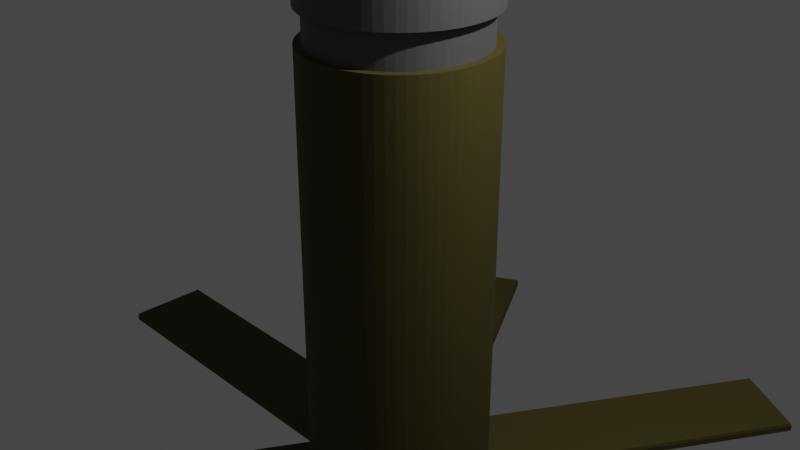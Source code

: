 # Source: POM3.blend  (saved by Blender 3.4.6; exported with 4.5.12 LTS)
import bpy
from mathutils import Matrix  # noqa: F401  (used for matrix-valued properties, if any)

bpy.ops.wm.read_factory_settings(use_empty=True)
scene = bpy.context.scene
scene.name = 'Scene'

# ---- collections
col_collection = bpy.data.collections.new('Collection'); scene.collection.children.link(col_collection)

# ---- materials (node trees are filled in below, after node groups)
mat_material_001 = bpy.data.materials.new('Material.001')
mat_material_001.use_transparent_shadow = False
mat_material_002 = bpy.data.materials.new('Material.002')
mat_material_002.use_transparent_shadow = False

# ---- material node trees
mat_material_001.use_nodes = True; mat_material_001.node_tree.nodes.clear()
_N = mat_material_001.node_tree.nodes; _L = mat_material_001.node_tree.links
n0 = _N.new('ShaderNodeBsdfPrincipled'); n0.name = 'Principled BSDF'; n0.location = (10, 300)
n0.distribution = 'GGX'
n0.subsurface_method = 'RANDOM_WALK_SKIN'
n0.inputs[0].default_value = (0.06681, 0.0534, 0.006116, 1.0)
n0.inputs[2].default_value = 0.7937
n0.inputs[3].default_value = 1.45
n0.inputs[27].default_value = (0.0, 0.0, 0.0, 1.0)
n0.inputs[28].default_value = 1.0
n1 = _N.new('ShaderNodeOutputMaterial'); n1.name = 'Material Output'; n1.location = (300, 300)
_L.new(n0.outputs[0], n1.inputs[0])
n1.is_active_output = True
mat_material_002.use_nodes = True; mat_material_002.node_tree.nodes.clear()
_N = mat_material_002.node_tree.nodes; _L = mat_material_002.node_tree.links
n0 = _N.new('ShaderNodeBsdfPrincipled'); n0.name = 'Principled BSDF'; n0.location = (10, 300)
n0.distribution = 'GGX'
n0.subsurface_method = 'RANDOM_WALK_SKIN'
n0.inputs[0].default_value = (0.1523, 0.1523, 0.1523, 1.0)
n0.inputs[1].default_value = 0.6746
n0.inputs[2].default_value = 0.7619
n0.inputs[3].default_value = 1.45
n0.inputs[13].default_value = 0.7778
n0.inputs[27].default_value = (0.0, 0.0, 0.0, 1.0)
n0.inputs[28].default_value = 1.0
n1 = _N.new('ShaderNodeOutputMaterial'); n1.name = 'Material Output'; n1.location = (300, 300)
_L.new(n0.outputs[0], n1.inputs[0])
n1.is_active_output = True

# ---- world
world_world = bpy.data.worlds.new('World'); scene.world = world_world
world_world.use_nodes = True; world_world.node_tree.nodes.clear()
_N = world_world.node_tree.nodes; _L = world_world.node_tree.links
n0 = _N.new('ShaderNodeOutputWorld'); n0.name = 'World Output'; n0.location = (300, 300)
n1 = _N.new('ShaderNodeBackground'); n1.name = 'Background'; n1.location = (10, 300)
n1.inputs[0].default_value = (0.05088, 0.05088, 0.05088, 1.0)
_L.new(n1.outputs[0], n0.inputs[0])
n0.is_active_output = True
world_world.color = (0.05088, 0.05088, 0.05088)
world_world.use_sun_shadow = False
world_world.sun_shadow_jitter_overblur = 0.0

# ---- cameras
cam_camera = bpy.data.cameras.new('Camera')
cam_camera.clip_end = 100.0
cam_camera.ortho_scale = 7.314

# ---- lights
light_light = bpy.data.lights.new('Light', 'POINT')
light_light.transmission_factor = 0.0
light_light.energy = 1000.0
light_light.shadow_soft_size = 0.1
light_light.shadow_maximum_resolution = 0.006
light_light.use_absolute_resolution = True

# ---- meshes
me_cylinder = bpy.data.meshes.new('Cylinder')
me_cylinder.from_pydata([(0.0, 1.0, -1.0), (0.0, 1.0, 1.0), (0.09802, 0.9952, -1.0), (0.09802, 0.9952, 1.0), (0.1951, 0.9808, -1.0), (0.1951, 0.9808, 1.0), (0.2903, 0.9569, -1.0), (0.2903, 0.9569, 1.0), (0.3827, 0.9239, -1.0), (0.3827, 0.9239, 1.0), (0.4714, 0.8819, -1.0), (0.4714, 0.8819, 1.0), (0.5556, 0.8315, -1.0), (0.5556, 0.8315, 1.0), (0.6344, 0.773, -1.0), (0.6344, 0.773, 1.0), (0.7071, 0.7071, -1.0), (0.7071, 0.7071, 1.0), (0.773, 0.6344, -1.0), (0.773, 0.6344, 1.0), (0.8315, 0.5556, -1.0), (0.8315, 0.5556, 1.0), (0.8819, 0.4714, -1.0), (0.8819, 0.4714, 1.0), (0.9239, 0.3827, -1.0), (0.9239, 0.3827, 1.0), (0.9569, 0.2903, -1.0), (0.9569, 0.2903, 1.0), (0.9808, 0.1951, -1.0), (0.9808, 0.1951, 1.0), (0.9952, 0.09802, -1.0), (0.9952, 0.09802, 1.0), (1.0, 0.0, -1.0), (1.0, 0.0, 1.0), (0.9952, -0.09802, -1.0), (0.9952, -0.09802, 1.0), (0.9808, -0.1951, -1.0), (0.9808, -0.1951, 1.0), (0.9569, -0.2903, -1.0), (0.9569, -0.2903, 1.0), (0.9239, -0.3827, -1.0), (0.9239, -0.3827, 1.0), (0.8819, -0.4714, -1.0), (0.8819, -0.4714, 1.0), (0.8315, -0.5556, -1.0), (0.8315, -0.5556, 1.0), (0.773, -0.6344, -1.0), (0.773, -0.6344, 1.0), (0.7071, -0.7071, -1.0), (0.7071, -0.7071, 1.0), (0.6344, -0.773, -1.0), (0.6344, -0.773, 1.0), (0.5556, -0.8315, -1.0), (0.5556, -0.8315, 1.0), (0.4714, -0.8819, -1.0), (0.4714, -0.8819, 1.0), (0.3827, -0.9239, -1.0), (0.3827, -0.9239, 1.0), (0.2903, -0.9569, -1.0), (0.2903, -0.9569, 1.0), (0.1951, -0.9808, -1.0), (0.1951, -0.9808, 1.0), (0.09802, -0.9952, -1.0), (0.09802, -0.9952, 1.0), (0.0, -1.0, -1.0), (0.0, -1.0, 1.0), (-0.09802, -0.9952, -1.0), (-0.09802, -0.9952, 1.0), (-0.1951, -0.9808, -1.0), (-0.1951, -0.9808, 1.0), (-0.2903, -0.9569, -1.0), (-0.2903, -0.9569, 1.0), (-0.3827, -0.9239, -1.0), (-0.3827, -0.9239, 1.0), (-0.4714, -0.8819, -1.0), (-0.4714, -0.8819, 1.0), (-0.5556, -0.8315, -1.0), (-0.5556, -0.8315, 1.0), (-0.6344, -0.773, -1.0), (-0.6344, -0.773, 1.0), (-0.7071, -0.7071, -1.0), (-0.7071, -0.7071, 1.0), (-0.773, -0.6344, -1.0), (-0.773, -0.6344, 1.0), (-0.8315, -0.5556, -1.0), (-0.8315, -0.5556, 1.0), (-0.8819, -0.4714, -1.0), (-0.8819, -0.4714, 1.0), (-0.9239, -0.3827, -1.0), (-0.9239, -0.3827, 1.0), (-0.9569, -0.2903, -1.0), (-0.9569, -0.2903, 1.0), (-0.9808, -0.1951, -1.0), (-0.9808, -0.1951, 1.0), (-0.9952, -0.09802, -1.0), (-0.9952, -0.09802, 1.0), (-1.0, 0.0, -1.0), (-1.0, 0.0, 1.0), (-0.9952, 0.09802, -1.0), (-0.9952, 0.09802, 1.0), (-0.9808, 0.1951, -1.0), (-0.9808, 0.1951, 1.0), (-0.9569, 0.2903, -1.0), (-0.9569, 0.2903, 1.0), (-0.9239, 0.3827, -1.0), (-0.9239, 0.3827, 1.0), (-0.8819, 0.4714, -1.0), (-0.8819, 0.4714, 1.0), (-0.8315, 0.5556, -1.0), (-0.8315, 0.5556, 1.0), (-0.773, 0.6344, -1.0), (-0.773, 0.6344, 1.0), (-0.7071, 0.7071, -1.0), (-0.7071, 0.7071, 1.0), (-0.6344, 0.773, -1.0), (-0.6344, 0.773, 1.0), (-0.5556, 0.8315, -1.0), (-0.5556, 0.8315, 1.0), (-0.4714, 0.8819, -1.0), (-0.4714, 0.8819, 1.0), (-0.3827, 0.9239, -1.0), (-0.3827, 0.9239, 1.0), (-0.2903, 0.9569, -1.0), (-0.2903, 0.9569, 1.0), (-0.1951, 0.9808, -1.0), (-0.1951, 0.9808, 1.0), (-0.09802, 0.9952, -1.0), (-0.09802, 0.9952, 1.0), (0.0, 1.0, 0.0), (0.09802, 0.9952, 0.0), (0.1951, 0.9808, 0.0), (0.2903, 0.9569, 0.0), (0.3827, 0.9239, 0.0), (0.4714, 0.8819, 0.0), (0.5556, 0.8315, 0.0), (0.6344, 0.773, 0.0), (0.7071, 0.7071, 0.0), (0.773, 0.6344, 0.0), (0.8315, 0.5556, 0.0), (0.8819, 0.4714, 0.0), (0.9239, 0.3827, 0.0), (0.9569, 0.2903, 0.0), (0.9808, 0.1951, 0.0), (0.9952, 0.09802, 0.0), (1.0, 0.0, 0.0), (0.9952, -0.09802, 0.0), (0.9808, -0.1951, 0.0), (0.9569, -0.2903, 0.0), (0.9239, -0.3827, 0.0), (0.8819, -0.4714, 0.0), (0.8315, -0.5556, 0.0), (0.773, -0.6344, 0.0), (0.7071, -0.7071, 0.0), (0.6344, -0.773, 0.0), (0.5556, -0.8315, 0.0), (0.4714, -0.8819, 0.0), (0.3827, -0.9239, 0.0), (0.2903, -0.9569, 0.0), (0.1951, -0.9808, 0.0), (0.09802, -0.9952, 0.0), (0.0, -1.0, 0.0), (-0.09802, -0.9952, 0.0), (-0.1951, -0.9808, 0.0), (-0.2903, -0.9569, 0.0), (-0.3827, -0.9239, 0.0), (-0.4714, -0.8819, 0.0), (-0.5556, -0.8315, 0.0), (-0.6344, -0.773, 0.0), (-0.7071, -0.7071, 0.0), (-0.773, -0.6344, 0.0), (-0.8315, -0.5556, 0.0), (-0.8819, -0.4714, 0.0), (-0.9239, -0.3827, 0.0), (-0.9569, -0.2903, 0.0), (-0.9808, -0.1951, 0.0), (-0.9952, -0.09802, 0.0), (-1.0, 0.0, 0.0), (-0.9952, 0.09802, 0.0), (-0.9808, 0.1951, 0.0), (-0.9569, 0.2903, 0.0), (-0.9239, 0.3827, 0.0), (-0.8819, 0.4714, 0.0), (-0.8315, 0.5556, 0.0), (-0.773, 0.6344, 0.0), (-0.7071, 0.7071, 0.0), (-0.6344, 0.773, 0.0), (-0.5556, 0.8315, 0.0), (-0.4714, 0.8819, 0.0), (-0.3827, 0.9239, 0.0), (-0.2903, 0.9569, 0.0), (-0.1951, 0.9808, 0.0), (-0.09802, 0.9952, 0.0), (0.0, 1.0, 0.5), (0.09802, 0.9952, 0.5), (0.1951, 0.9808, 0.5), (0.2903, 0.9569, 0.5), (0.3827, 0.9239, 0.5), (0.4714, 0.8819, 0.5), (0.5556, 0.8315, 0.5), (0.6344, 0.773, 0.5), (0.7071, 0.7071, 0.5), (0.773, 0.6344, 0.5), (0.8315, 0.5556, 0.5), (0.8819, 0.4714, 0.5), (0.9239, 0.3827, 0.5), (0.9569, 0.2903, 0.5), (0.9808, 0.1951, 0.5), (0.9952, 0.09802, 0.5), (1.0, 0.0, 0.5), (0.9952, -0.09802, 0.5), (0.9808, -0.1951, 0.5), (0.9569, -0.2903, 0.5), (0.9239, -0.3827, 0.5), (0.8819, -0.4714, 0.5), (0.8315, -0.5556, 0.5), (0.773, -0.6344, 0.5), (0.7071, -0.7071, 0.5), (0.6344, -0.773, 0.5), (0.5556, -0.8315, 0.5), (0.4714, -0.8819, 0.5), (0.3827, -0.9239, 0.5), (0.2903, -0.9569, 0.5), (0.1951, -0.9808, 0.5), (0.09802, -0.9952, 0.5), (0.0, -1.0, 0.5), (-0.09802, -0.9952, 0.5), (-0.1951, -0.9808, 0.5), (-0.2903, -0.9569, 0.5), (-0.3827, -0.9239, 0.5), (-0.4714, -0.8819, 0.5), (-0.5556, -0.8315, 0.5), (-0.6344, -0.773, 0.5), (-0.7071, -0.7071, 0.5), (-0.773, -0.6344, 0.5), (-0.8315, -0.5556, 0.5), (-0.8819, -0.4714, 0.5), (-0.9239, -0.3827, 0.5), (-0.9569, -0.2903, 0.5), (-0.9808, -0.1951, 0.5), (-0.9952, -0.09802, 0.5), (-1.0, 0.0, 0.5), (-0.9952, 0.09802, 0.5), (-0.9808, 0.1951, 0.5), (-0.9569, 0.2903, 0.5), (-0.9239, 0.3827, 0.5), (-0.8819, 0.4714, 0.5), (-0.8315, 0.5556, 0.5), (-0.773, 0.6344, 0.5), (-0.7071, 0.7071, 0.5), (-0.6344, 0.773, 0.5), (-0.5556, 0.8315, 0.5), (-0.4714, 0.8819, 0.5), (-0.3827, 0.9239, 0.5), (-0.2903, 0.9569, 0.5), (-0.1951, 0.9808, 0.5), (-0.09802, 0.9952, 0.5), (0.0, 1.0, 0.75), (0.09802, 0.9952, 0.75), (0.1951, 0.9808, 0.75), (0.2903, 0.9569, 0.75), (0.3827, 0.9239, 0.75), (0.4714, 0.8819, 0.75), (0.5556, 0.8315, 0.75), (0.6344, 0.773, 0.75), (0.7071, 0.7071, 0.75), (0.773, 0.6344, 0.75), (0.8315, 0.5556, 0.75), (0.8819, 0.4714, 0.75), (0.9239, 0.3827, 0.75), (0.9569, 0.2903, 0.75), (0.9808, 0.1951, 0.75), (0.9952, 0.09802, 0.75), (1.0, 0.0, 0.75), (0.9952, -0.09802, 0.75), (0.9808, -0.1951, 0.75), (0.9569, -0.2903, 0.75), (0.9239, -0.3827, 0.75), (0.8819, -0.4714, 0.75), (0.8315, -0.5556, 0.75), (0.773, -0.6344, 0.75), (0.7071, -0.7071, 0.75), (0.6344, -0.773, 0.75), (0.5556, -0.8315, 0.75), (0.4714, -0.8819, 0.75), (0.3827, -0.9239, 0.75), (0.2903, -0.9569, 0.75), (0.1951, -0.9808, 0.75), (0.09802, -0.9952, 0.75), (0.0, -1.0, 0.75), (-0.09802, -0.9952, 0.75), (-0.1951, -0.9808, 0.75), (-0.2903, -0.9569, 0.75), (-0.3827, -0.9239, 0.75), (-0.4714, -0.8819, 0.75), (-0.5556, -0.8315, 0.75), (-0.6344, -0.773, 0.75), (-0.7071, -0.7071, 0.75), (-0.773, -0.6344, 0.75), (-0.8315, -0.5556, 0.75), (-0.8819, -0.4714, 0.75), (-0.9239, -0.3827, 0.75), (-0.9569, -0.2903, 0.75), (-0.9808, -0.1951, 0.75), (-0.9952, -0.09802, 0.75), (-1.0, 0.0, 0.75), (-0.9952, 0.09802, 0.75), (-0.9808, 0.1951, 0.75), (-0.9569, 0.2903, 0.75), (-0.9239, 0.3827, 0.75), (-0.8819, 0.4714, 0.75), (-0.8315, 0.5556, 0.75), (-0.773, 0.6344, 0.75), (-0.7071, 0.7071, 0.75), (-0.6344, 0.773, 0.75), (-0.5556, 0.8315, 0.75), (-0.4714, 0.8819, 0.75), (-0.3827, 0.9239, 0.75), (-0.2903, 0.9569, 0.75), (-0.1951, 0.9808, 0.75), (-0.09802, 0.9952, 0.75), (0.09802, 0.9952, 0.625), (0.1951, 0.9808, 0.625), (0.2903, 0.9569, 0.625), (0.3827, 0.9239, 0.625), (0.4714, 0.8819, 0.625), (0.5556, 0.8315, 0.625), (0.6344, 0.773, 0.625), (0.7071, 0.7071, 0.625), (0.773, 0.6344, 0.625), (0.8315, 0.5556, 0.625), (0.8819, 0.4714, 0.625), (0.9239, 0.3827, 0.625), (0.9569, 0.2903, 0.625), (0.9808, 0.1951, 0.625), (0.9952, 0.09802, 0.625), (1.0, 0.0, 0.625), (0.9952, -0.09802, 0.625), (0.9808, -0.1951, 0.625), (0.9569, -0.2903, 0.625), (0.9239, -0.3827, 0.625), (0.8819, -0.4714, 0.625), (0.8315, -0.5556, 0.625), (0.773, -0.6344, 0.625), (0.7071, -0.7071, 0.625), (0.6344, -0.773, 0.625), (0.5556, -0.8315, 0.625), (0.4714, -0.8819, 0.625), (0.3827, -0.9239, 0.625), (0.2903, -0.9569, 0.625), (0.1951, -0.9808, 0.625), (0.09802, -0.9952, 0.625), (0.0, -1.0, 0.625), (-0.09802, -0.9952, 0.625), (-0.1951, -0.9808, 0.625), (-0.2903, -0.9569, 0.625), (-0.3827, -0.9239, 0.625), (-0.4714, -0.8819, 0.625), (-0.5556, -0.8315, 0.625), (-0.6344, -0.773, 0.625), (-0.7071, -0.7071, 0.625), (-0.773, -0.6344, 0.625), (-0.8315, -0.5556, 0.625), (-0.8819, -0.4714, 0.625), (-0.9239, -0.3827, 0.625), (-0.9569, -0.2903, 0.625), (-0.9808, -0.1951, 0.625), (-0.9952, -0.09802, 0.625), (-1.0, 0.0, 0.625), (-0.9952, 0.09802, 0.625), (-0.9808, 0.1951, 0.625), (-0.9569, 0.2903, 0.625), (-0.9239, 0.3827, 0.625), (-0.8819, 0.4714, 0.625), (-0.8315, 0.5556, 0.625), (-0.773, 0.6344, 0.625), (-0.7071, 0.7071, 0.625), (-0.6344, 0.773, 0.625), (-0.5556, 0.8315, 0.625), (-0.4714, 0.8819, 0.625), (-0.3827, 0.9239, 0.625), (-0.2903, 0.9569, 0.625), (-0.1951, 0.9808, 0.625), (-0.09802, 0.9952, 0.625), (0.0, 1.0, 0.625), (-0.0006682, 0.9101, 0.625), (-0.0006682, 0.9101, 0.75), (-0.09039, 0.9057, 0.75), (-0.1793, 0.8925, 0.75), (-0.2664, 0.8707, 0.75), (-0.351, 0.8405, 0.75), (-0.4322, 0.802, 0.75), (-0.5092, 0.7559, 0.75), (-0.5814, 0.7023, 0.75), (-0.648, 0.642, 0.75), (-0.7083, 0.5755, 0.75), (-0.7618, 0.5033, 0.75), (-0.808, 0.4262, 0.75), (-0.8464, 0.345, 0.75), (-0.8767, 0.2605, 0.75), (-0.8985, 0.1733, 0.75), (-0.9117, 0.08445, 0.75), (-0.9161, -0.005276, 0.75), (-0.9117, -0.095, 0.75), (-0.8985, -0.1839, 0.75), (-0.8767, -0.271, 0.75), (-0.8464, -0.3556, 0.75), (-0.808, -0.4368, 0.75), (-0.7618, -0.5138, 0.75), (-0.7083, -0.586, 0.75), (-0.648, -0.6526, 0.75), (-0.5814, -0.7129, 0.75), (-0.5092, -0.7664, 0.75), (-0.4322, -0.8126, 0.75), (-0.351, -0.851, 0.75), (-0.2664, -0.8813, 0.75), (-0.1793, -0.9031, 0.75), (-0.09039, -0.9163, 0.75), (-0.0006682, -0.9207, 0.75), (0.08906, -0.9163, 0.75), (0.1779, -0.9031, 0.75), (0.2651, -0.8813, 0.75), (0.3496, -0.851, 0.75), (0.4309, -0.8126, 0.75), (0.5079, -0.7664, 0.75), (0.5801, -0.7129, 0.75), (0.6466, -0.6526, 0.75), (0.707, -0.586, 0.75), (0.7605, -0.5138, 0.75), (0.8066, -0.4368, 0.75), (0.8451, -0.3556, 0.75), (0.8753, -0.271, 0.75), (0.8971, -0.1839, 0.75), (0.9103, -0.095, 0.75), (0.9147, -0.005276, 0.75), (0.9103, 0.08445, 0.75), (0.8971, 0.1733, 0.75), (0.8753, 0.2605, 0.75), (0.8451, 0.345, 0.75), (0.8066, 0.4262, 0.75), (0.7605, 0.5033, 0.75), (0.707, 0.5755, 0.75), (0.6466, 0.642, 0.75), (0.5801, 0.7023, 0.75), (0.5079, 0.7559, 0.75), (0.4309, 0.802, 0.75), (0.3496, 0.8405, 0.75), (0.2651, 0.8707, 0.75), (0.1779, 0.8925, 0.75), (0.08906, 0.9057, 0.75), (0.08906, 0.9057, 0.625), (0.1779, 0.8925, 0.625), (0.2651, 0.8707, 0.625), (0.3496, 0.8405, 0.625), (0.4309, 0.802, 0.625), (0.5079, 0.7559, 0.625), (0.5801, 0.7023, 0.625), (0.6466, 0.642, 0.625), (0.707, 0.5755, 0.625), (0.7605, 0.5033, 0.625), (0.8066, 0.4262, 0.625), (0.8451, 0.345, 0.625), (0.8753, 0.2605, 0.625), (0.8971, 0.1733, 0.625), (0.9103, 0.08445, 0.625), (0.9147, -0.005276, 0.625), (0.9103, -0.095, 0.625), (0.8971, -0.1839, 0.625), (0.8753, -0.271, 0.625), (0.8451, -0.3556, 0.625), (0.8066, -0.4368, 0.625), (0.7605, -0.5138, 0.625), (0.707, -0.586, 0.625), (0.6466, -0.6526, 0.625), (0.5801, -0.7129, 0.625), (0.5079, -0.7664, 0.625), (0.4309, -0.8126, 0.625), (0.3496, -0.851, 0.625), (0.2651, -0.8813, 0.625), (0.1779, -0.9031, 0.625), (0.08906, -0.9163, 0.625), (-0.0006682, -0.9207, 0.625), (-0.09039, -0.9163, 0.625), (-0.1793, -0.9031, 0.625), (-0.2664, -0.8813, 0.625), (-0.351, -0.851, 0.625), (-0.4322, -0.8126, 0.625), (-0.5092, -0.7664, 0.625), (-0.5814, -0.7129, 0.625), (-0.648, -0.6526, 0.625), (-0.7083, -0.586, 0.625), (-0.7618, -0.5138, 0.625), (-0.808, -0.4368, 0.625), (-0.8464, -0.3556, 0.625), (-0.8767, -0.271, 0.625), (-0.8985, -0.1839, 0.625), (-0.9117, -0.095, 0.625), (-0.9161, -0.005276, 0.625), (-0.9117, 0.08445, 0.625), (-0.8985, 0.1733, 0.625), (-0.8767, 0.2605, 0.625), (-0.8464, 0.345, 0.625), (-0.808, 0.4262, 0.625), (-0.7618, 0.5033, 0.625), (-0.7083, 0.5755, 0.625), (-0.648, 0.642, 0.625), (-0.5814, 0.7023, 0.625), (-0.5092, 0.7559, 0.625), (-0.4322, 0.802, 0.625), (-0.351, 0.8405, 0.625), (-0.2664, 0.8707, 0.625), (-0.1793, 0.8925, 0.625), (-0.09039, 0.9057, 0.625), (0.0, 0.9917, -1.044), (-0.006249, 0.9964, -1.036), (0.006249, 0.9964, -1.036), (0.8588, 0.4958, -1.044), (0.8598, 0.5036, -1.036), (0.866, 0.4928, -1.036), (0.8588, -0.4958, -1.044), (0.866, -0.4928, -1.036), (0.8598, -0.5036, -1.036), (0.0, -0.9917, -1.044), (0.006249, -0.9964, -1.036), (-0.006249, -0.9964, -1.036), (-0.8588, -0.4958, -1.044), (-0.8598, -0.5036, -1.036), (-0.866, -0.4928, -1.036), (-0.8588, 0.4958, -1.044), (-0.866, 0.4928, -1.036), (-0.8598, 0.5036, -1.036), (1.897, 4.272, -1.036), (2.751, 3.779, -1.036), (-2.033, -4.507, -1.036), (-2.887, -4.015, -1.036), (4.962, 0.4928, -1.036), (4.962, -0.4928, -1.036), (2.836, -3.926, -1.036), (1.982, -4.419, -1.036), (-1.768, 4.047, -1.036), (-2.621, 3.555, -1.036), (-4.746, -0.4928, -1.036), (-4.746, 0.4928, -1.036), (-0.01628, 0.991, -1.004), (0.0, 0.9793, -0.996), (0.01628, 0.991, -1.004), (1.304e-08, 1.002, -1.011), (0.009379, 0.9858, -0.9956), (0.02092, 1.0, -1.003), (0.006249, 0.9964, -1.014), (-0.01479, 0.9905, -0.9942), (-0.009379, 0.9858, -0.9956), (0.01479, 0.9905, -0.9942), (-0.006249, 0.9964, -1.014), (-0.02092, 1.0, -1.003), (0.8501, 0.5096, -1.004), (0.8481, 0.4896, -0.996), (0.8664, 0.4814, -1.004), (0.8675, 0.5008, -1.011), (0.8584, 0.4848, -0.9956), (0.8768, 0.482, -1.003), (0.8726, 0.4928, -1.015), (0.8491, 0.501, -0.9956), (0.8631, 0.5093, -1.015), (0.8558, 0.5183, -1.003), (0.8664, -0.4814, -1.004), (0.8481, -0.4896, -0.996), (0.8501, -0.5096, -1.004), (0.8675, -0.5008, -1.011), (0.8491, -0.501, -0.9956), (0.8558, -0.5183, -1.003), (0.8598, -0.5036, -1.014), (0.8652, -0.4824, -0.9942), (0.8584, -0.4848, -0.9956), (0.8504, -0.5081, -0.9942), (0.866, -0.4928, -1.014), (0.8768, -0.482, -1.003), (0.01628, -0.991, -1.004), (0.0, -0.9793, -0.996), (-0.01628, -0.991, -1.004), (-1.304e-08, -1.002, -1.011), (-0.009379, -0.9858, -0.9956), (-0.02092, -1.0, -1.003), (-0.009548, -1.002, -1.015), (0.009379, -0.9858, -0.9956), (0.009548, -1.002, -1.015), (0.02092, -1.0, -1.003), (-0.8501, -0.5096, -1.004), (-0.8481, -0.4896, -0.996), (-0.8664, -0.4814, -1.004), (-0.8675, -0.5008, -1.011), (-0.8584, -0.4848, -0.9956), (-0.8768, -0.482, -1.003), (-0.866, -0.4928, -1.014), (-0.8504, -0.5081, -0.9942), (-0.8491, -0.501, -0.9956), (-0.8652, -0.4824, -0.9942), (-0.8598, -0.5036, -1.014), (-0.8558, -0.5183, -1.003), (-0.8664, 0.4814, -1.004), (-0.8481, 0.4896, -0.996), (-0.8501, 0.5096, -1.004), (-0.8675, 0.5008, -1.011), (-0.8491, 0.501, -0.9956), (-0.8558, 0.5183, -1.003), (-0.8598, 0.5036, -1.014), (-0.8652, 0.4824, -0.9942), (-0.8584, 0.4848, -0.9956), (-0.8504, 0.5081, -0.9942), (-0.866, 0.4928, -1.014), (-0.8768, 0.482, -1.003), (2.736, 3.775, -1.003), (2.751, 3.779, -1.014), (1.901, 4.257, -1.003), (1.897, 4.272, -1.014), (-2.037, -4.493, -1.003), (-2.033, -4.507, -1.014), (-2.872, -4.011, -1.003), (-2.887, -4.015, -1.014), (4.951, 0.482, -1.003), (4.962, 0.4928, -1.014), (4.951, -0.482, -1.003), (4.962, -0.4928, -1.014), (2.821, -3.922, -1.003), (2.836, -3.926, -1.014), (1.986, -4.404, -1.003), (1.982, -4.419, -1.014), (-1.772, 4.033, -1.003), (-1.768, 4.047, -1.014), (-2.607, 3.551, -1.003), (-2.621, 3.555, -1.014), (-4.735, -0.482, -1.003), (-4.746, -0.4928, -1.014), (-4.735, 0.482, -1.003), (-4.746, 0.4928, -1.014)], [], [(256, 1, 3, 257), (257, 3, 5, 258), (258, 5, 7, 259), (259, 7, 9, 260), (260, 9, 11, 261), (261, 11, 13, 262), (262, 13, 15, 263), (263, 15, 17, 264), (264, 17, 19, 265), (265, 19, 21, 266), (266, 21, 23, 267), (267, 23, 25, 268), (268, 25, 27, 269), (269, 27, 29, 270), (270, 29, 31, 271), (271, 31, 33, 272), (272, 33, 35, 273), (273, 35, 37, 274), (274, 37, 39, 275), (275, 39, 41, 276), (276, 41, 43, 277), (277, 43, 45, 278), (278, 45, 47, 279), (279, 47, 49, 280), (280, 49, 51, 281), (281, 51, 53, 282), (282, 53, 55, 283), (283, 55, 57, 284), (284, 57, 59, 285), (285, 59, 61, 286), (286, 61, 63, 287), (287, 63, 65, 288), (288, 65, 67, 289), (289, 67, 69, 290), (290, 69, 71, 291), (291, 71, 73, 292), (292, 73, 75, 293), (293, 75, 77, 294), (294, 77, 79, 295), (295, 79, 81, 296), (296, 81, 83, 297), (297, 83, 85, 298), (298, 85, 87, 299), (299, 87, 89, 300), (300, 89, 91, 301), (301, 91, 93, 302), (302, 93, 95, 303), (303, 95, 97, 304), (304, 97, 99, 305), (305, 99, 101, 306), (306, 101, 103, 307), (307, 103, 105, 308), (308, 105, 107, 309), (309, 107, 109, 310), (310, 109, 111, 311), (311, 111, 113, 312), (312, 113, 115, 313), (313, 115, 117, 314), (314, 117, 119, 315), (315, 119, 121, 316), (316, 121, 123, 317), (317, 123, 125, 318), (3, 1, 127, 125, 123, 121, 119, 117, 115, 113, 111, 109, 107, 105, 103, 101, 99, 97, 95, 93, 91, 89, 87, 85, 83, 81, 79, 77, 75, 73, 71, 69, 67, 65, 63, 61, 59, 57, 55, 53, 51, 49, 47, 45, 43, 41, 39, 37, 35, 33, 31, 29, 27, 25, 23, 21, 19, 17, 15, 13, 11, 9, 7, 5), (318, 125, 127, 319), (319, 127, 1, 256), (0, 2, 4, 6, 8, 10, 12, 14, 16, 18, 20, 22, 24, 26, 28, 30, 32, 34, 36, 38, 40, 42, 44, 46, 48, 50, 52, 54, 56, 58, 60, 62, 64, 66, 68, 70, 72, 74, 76, 78, 80, 82, 84, 86, 88, 90, 92, 94, 96, 98, 100, 102, 104, 106, 108, 110, 112, 114, 116, 118, 120, 122, 124, 126), (126, 191, 128, 0), (124, 190, 191, 126), (122, 189, 190, 124), (120, 188, 189, 122), (118, 187, 188, 120), (116, 186, 187, 118), (114, 185, 186, 116), (112, 184, 185, 114), (110, 183, 184, 112), (108, 182, 183, 110), (106, 181, 182, 108), (104, 180, 181, 106), (102, 179, 180, 104), (100, 178, 179, 102), (98, 177, 178, 100), (96, 176, 177, 98), (94, 175, 176, 96), (92, 174, 175, 94), (90, 173, 174, 92), (88, 172, 173, 90), (86, 171, 172, 88), (84, 170, 171, 86), (82, 169, 170, 84), (80, 168, 169, 82), (78, 167, 168, 80), (76, 166, 167, 78), (74, 165, 166, 76), (72, 164, 165, 74), (70, 163, 164, 72), (68, 162, 163, 70), (66, 161, 162, 68), (64, 160, 161, 66), (62, 159, 160, 64), (60, 158, 159, 62), (58, 157, 158, 60), (56, 156, 157, 58), (54, 155, 156, 56), (52, 154, 155, 54), (50, 153, 154, 52), (48, 152, 153, 50), (46, 151, 152, 48), (44, 150, 151, 46), (42, 149, 150, 44), (40, 148, 149, 42), (38, 147, 148, 40), (36, 146, 147, 38), (34, 145, 146, 36), (32, 144, 145, 34), (30, 143, 144, 32), (28, 142, 143, 30), (26, 141, 142, 28), (24, 140, 141, 26), (22, 139, 140, 24), (20, 138, 139, 22), (18, 137, 138, 20), (16, 136, 137, 18), (14, 135, 136, 16), (12, 134, 135, 14), (10, 133, 134, 12), (8, 132, 133, 10), (6, 131, 132, 8), (4, 130, 131, 6), (2, 129, 130, 4), (0, 128, 129, 2), (191, 255, 192, 128), (190, 254, 255, 191), (189, 253, 254, 190), (188, 252, 253, 189), (187, 251, 252, 188), (186, 250, 251, 187), (185, 249, 250, 186), (184, 248, 249, 185), (183, 247, 248, 184), (182, 246, 247, 183), (181, 245, 246, 182), (180, 244, 245, 181), (179, 243, 244, 180), (178, 242, 243, 179), (177, 241, 242, 178), (176, 240, 241, 177), (175, 239, 240, 176), (174, 238, 239, 175), (173, 237, 238, 174), (172, 236, 237, 173), (171, 235, 236, 172), (170, 234, 235, 171), (169, 233, 234, 170), (168, 232, 233, 169), (167, 231, 232, 168), (166, 230, 231, 167), (165, 229, 230, 166), (164, 228, 229, 165), (163, 227, 228, 164), (162, 226, 227, 163), (161, 225, 226, 162), (160, 224, 225, 161), (159, 223, 224, 160), (158, 222, 223, 159), (157, 221, 222, 158), (156, 220, 221, 157), (155, 219, 220, 156), (154, 218, 219, 155), (153, 217, 218, 154), (152, 216, 217, 153), (151, 215, 216, 152), (150, 214, 215, 151), (149, 213, 214, 150), (148, 212, 213, 149), (147, 211, 212, 148), (146, 210, 211, 147), (145, 209, 210, 146), (144, 208, 209, 145), (143, 207, 208, 144), (142, 206, 207, 143), (141, 205, 206, 142), (140, 204, 205, 141), (139, 203, 204, 140), (138, 202, 203, 139), (137, 201, 202, 138), (136, 200, 201, 137), (135, 199, 200, 136), (134, 198, 199, 135), (133, 197, 198, 134), (132, 196, 197, 133), (131, 195, 196, 132), (130, 194, 195, 131), (129, 193, 194, 130), (128, 192, 193, 129), (272, 273, 432, 433), (341, 340, 469, 470), (273, 274, 431, 432), (340, 339, 468, 469), (274, 275, 430, 431), (339, 338, 467, 468), (275, 276, 429, 430), (338, 337, 466, 467), (276, 277, 428, 429), (337, 336, 465, 466), (277, 278, 427, 428), (336, 335, 464, 465), (278, 279, 426, 427), (335, 334, 463, 464), (279, 280, 425, 426), (334, 333, 462, 463), (280, 281, 424, 425), (333, 332, 461, 462), (281, 282, 423, 424), (332, 331, 460, 461), (282, 283, 422, 423), (383, 382, 511, 384), (331, 330, 459, 460), (283, 284, 421, 422), (382, 381, 510, 511), (330, 329, 458, 459), (284, 285, 420, 421), (381, 380, 509, 510), (329, 328, 457, 458), (285, 286, 419, 420), (380, 379, 508, 509), (328, 327, 456, 457), (286, 287, 418, 419), (379, 378, 507, 508), (327, 326, 455, 456), (287, 288, 417, 418), (378, 377, 506, 507), (326, 325, 454, 455), (288, 289, 416, 417), (377, 376, 505, 506), (325, 324, 453, 454), (289, 290, 415, 416), (376, 375, 504, 505), (324, 323, 452, 453), (290, 291, 414, 415), (375, 374, 503, 504), (323, 322, 451, 452), (291, 292, 413, 414), (374, 373, 502, 503), (322, 321, 450, 451), (292, 293, 412, 413), (373, 372, 501, 502), (321, 320, 449, 450), (293, 294, 411, 412), (372, 371, 500, 501), (320, 383, 384, 449), (294, 295, 410, 411), (371, 370, 499, 500), (295, 296, 409, 410), (370, 369, 498, 499), (296, 297, 408, 409), (369, 368, 497, 498), (297, 298, 407, 408), (368, 367, 496, 497), (192, 383, 320, 193), (193, 320, 321, 194), (194, 321, 322, 195), (195, 322, 323, 196), (196, 323, 324, 197), (197, 324, 325, 198), (198, 325, 326, 199), (199, 326, 327, 200), (200, 327, 328, 201), (201, 328, 329, 202), (202, 329, 330, 203), (203, 330, 331, 204), (204, 331, 332, 205), (205, 332, 333, 206), (206, 333, 334, 207), (207, 334, 335, 208), (208, 335, 336, 209), (209, 336, 337, 210), (210, 337, 338, 211), (211, 338, 339, 212), (212, 339, 340, 213), (213, 340, 341, 214), (214, 341, 342, 215), (215, 342, 343, 216), (216, 343, 344, 217), (217, 344, 345, 218), (218, 345, 346, 219), (219, 346, 347, 220), (220, 347, 348, 221), (221, 348, 349, 222), (222, 349, 350, 223), (223, 350, 351, 224), (224, 351, 352, 225), (225, 352, 353, 226), (226, 353, 354, 227), (227, 354, 355, 228), (228, 355, 356, 229), (229, 356, 357, 230), (230, 357, 358, 231), (231, 358, 359, 232), (232, 359, 360, 233), (233, 360, 361, 234), (234, 361, 362, 235), (235, 362, 363, 236), (236, 363, 364, 237), (237, 364, 365, 238), (238, 365, 366, 239), (239, 366, 367, 240), (240, 367, 368, 241), (241, 368, 369, 242), (242, 369, 370, 243), (243, 370, 371, 244), (244, 371, 372, 245), (245, 372, 373, 246), (246, 373, 374, 247), (247, 374, 375, 248), (248, 375, 376, 249), (249, 376, 377, 250), (250, 377, 378, 251), (251, 378, 379, 252), (252, 379, 380, 253), (253, 380, 381, 254), (254, 381, 382, 255), (255, 382, 383, 192), (511, 386, 385, 384), (510, 387, 386, 511), (509, 388, 387, 510), (508, 389, 388, 509), (507, 390, 389, 508), (506, 391, 390, 507), (505, 392, 391, 506), (504, 393, 392, 505), (503, 394, 393, 504), (502, 395, 394, 503), (501, 396, 395, 502), (500, 397, 396, 501), (499, 398, 397, 500), (498, 399, 398, 499), (497, 400, 399, 498), (496, 401, 400, 497), (495, 402, 401, 496), (494, 403, 402, 495), (493, 404, 403, 494), (492, 405, 404, 493), (491, 406, 405, 492), (490, 407, 406, 491), (489, 408, 407, 490), (488, 409, 408, 489), (487, 410, 409, 488), (486, 411, 410, 487), (485, 412, 411, 486), (484, 413, 412, 485), (483, 414, 413, 484), (482, 415, 414, 483), (481, 416, 415, 482), (480, 417, 416, 481), (479, 418, 417, 480), (478, 419, 418, 479), (477, 420, 419, 478), (476, 421, 420, 477), (475, 422, 421, 476), (474, 423, 422, 475), (473, 424, 423, 474), (472, 425, 424, 473), (471, 426, 425, 472), (470, 427, 426, 471), (469, 428, 427, 470), (468, 429, 428, 469), (467, 430, 429, 468), (466, 431, 430, 467), (465, 432, 431, 466), (464, 433, 432, 465), (463, 434, 433, 464), (462, 435, 434, 463), (461, 436, 435, 462), (460, 437, 436, 461), (459, 438, 437, 460), (458, 439, 438, 459), (457, 440, 439, 458), (456, 441, 440, 457), (455, 442, 441, 456), (454, 443, 442, 455), (453, 444, 443, 454), (452, 445, 444, 453), (451, 446, 445, 452), (450, 447, 446, 451), (449, 448, 447, 450), (384, 385, 448, 449), (342, 341, 470, 471), (271, 272, 433, 434), (343, 342, 471, 472), (270, 271, 434, 435), (344, 343, 472, 473), (269, 270, 435, 436), (345, 344, 473, 474), (268, 269, 436, 437), (346, 345, 474, 475), (319, 256, 385, 386), (267, 268, 437, 438), (347, 346, 475, 476), (318, 319, 386, 387), (266, 267, 438, 439), (348, 347, 476, 477), (317, 318, 387, 388), (265, 266, 439, 440), (349, 348, 477, 478), (316, 317, 388, 389), (264, 265, 440, 441), (350, 349, 478, 479), (315, 316, 389, 390), (263, 264, 441, 442), (351, 350, 479, 480), (314, 315, 390, 391), (262, 263, 442, 443), (352, 351, 480, 481), (313, 314, 391, 392), (261, 262, 443, 444), (353, 352, 481, 482), (312, 313, 392, 393), (260, 261, 444, 445), (354, 353, 482, 483), (311, 312, 393, 394), (259, 260, 445, 446), (355, 354, 483, 484), (310, 311, 394, 395), (258, 259, 446, 447), (356, 355, 484, 485), (309, 310, 395, 396), (257, 258, 447, 448), (357, 356, 485, 486), (308, 309, 396, 397), (256, 257, 448, 385), (358, 357, 486, 487), (307, 308, 397, 398), (359, 358, 487, 488), (306, 307, 398, 399), (360, 359, 488, 489), (305, 306, 399, 400), (361, 360, 489, 490), (304, 305, 400, 401), (362, 361, 490, 491), (303, 304, 401, 402), (363, 362, 491, 492), (302, 303, 402, 403), (364, 363, 492, 493), (301, 302, 403, 404), (365, 364, 493, 494), (300, 301, 404, 405), (366, 365, 494, 495), (299, 300, 405, 406), (367, 366, 495, 496), (298, 299, 406, 407), (557, 560, 562), (520, 570, 623, 536), (523, 582, 615, 532), (530, 613, 611, 531), (517, 560, 619, 534), (513, 552, 548, 514), (516, 514, 530, 531), (512, 513, 514), (561, 546, 544, 554), (515, 516, 517), (572, 558, 556, 564), (518, 519, 520), (583, 568, 566, 576), (521, 522, 523), (594, 580, 578, 586), (524, 525, 526), (606, 590, 588, 598), (527, 528, 529), (604, 529, 528, 608), (514, 516, 515, 512), (555, 543, 599, 587, 577, 565), (514, 548, 613, 530), (559, 575, 620, 618), (517, 519, 518, 515), (560, 517, 516, 562), (569, 585, 624, 622), (520, 522, 521, 518), (570, 520, 519, 574), (581, 597, 616, 614), (523, 525, 524, 521), (582, 523, 522, 584), (591, 609, 632, 630), (526, 528, 527, 524), (592, 526, 525, 596), (529, 604, 629, 539), (529, 513, 512, 527), (545, 549, 551), (512, 515, 518, 521, 524, 527), (532, 615, 617, 533), (567, 571, 573), (547, 563, 610, 612), (552, 513, 538, 627), (534, 619, 621, 535), (525, 523, 532, 533), (584, 522, 537, 625), (601, 605, 607), (536, 623, 625, 537), (519, 517, 534, 535), (562, 516, 531, 611), (579, 582, 584), (539, 629, 627, 538), (522, 520, 536, 537), (574, 519, 535, 621), (589, 593, 595), (540, 631, 633, 541), (513, 529, 539, 538), (608, 528, 541, 633), (603, 553, 626, 628), (526, 592, 631, 540), (528, 526, 540, 541), (596, 525, 533, 617), (542, 543, 544, 545), (546, 547, 548, 549), (550, 551, 552, 553), (554, 555, 556, 557), (558, 559, 560), (561, 562, 563), (564, 565, 566, 567), (568, 569, 570, 571), (572, 573, 574, 575), (576, 577, 578, 579), (580, 581, 582), (583, 584, 585), (586, 587, 588, 589), (590, 591, 592, 593), (594, 595, 596, 597), (598, 599, 600, 601), (602, 603, 604, 605), (606, 607, 608, 609), (550, 542, 545, 551), (544, 546, 549, 545), (548, 552, 551, 549), (561, 554, 557, 562), (556, 558, 560, 557), (572, 564, 567, 573), (566, 568, 571, 567), (570, 574, 573, 571), (583, 576, 579, 584), (578, 580, 582, 579), (594, 586, 589, 595), (588, 590, 593, 589), (592, 596, 595, 593), (606, 598, 601, 607), (600, 602, 605, 601), (604, 608, 607, 605), (563, 547, 546, 561), (543, 555, 554, 544), (575, 559, 558, 572), (555, 565, 564, 556), (585, 569, 568, 583), (565, 577, 576, 566), (597, 581, 580, 594), (577, 587, 586, 578), (609, 591, 590, 606), (587, 599, 598, 588), (553, 603, 602, 550), (599, 543, 542, 600), (611, 613, 612, 610), (610, 563, 562, 611), (547, 612, 613, 548), (617, 615, 614, 616), (596, 617, 616, 597), (615, 582, 581, 614), (621, 619, 618, 620), (574, 621, 620, 575), (619, 560, 559, 618), (625, 623, 622, 624), (584, 625, 624, 585), (623, 570, 569, 622), (627, 629, 628, 626), (552, 627, 626, 553), (629, 604, 603, 628), (633, 631, 630, 632), (632, 609, 608, 633), (631, 592, 591, 630), (550, 602, 600, 542)])
me_cylinder.polygons.foreach_set('material_index', [1, 1, 1, 1, 1, 1, 1, 1, 1, 1, 1, 1, 1, 1, 1, 1, 1, 1, 1, 1, 1, 1, 1, 1, 1, 1, 1, 1, 1, 1, 1, 1, 1, 1, 1, 1, 1, 1, 1, 1, 1, 1, 1, 1, 1, 1, 1, 1, 1, 1, 1, 1, 1, 1, 1, 1, 1, 1, 1, 1, 1, 1, 1, 1, 1, 0, 0, 0, 0, 0, 0, 0, 0, 0, 0, 0, 0, 0, 0, 0, 0, 0, 0, 0, 0, 0, 0, 0, 0, 0, 0, 0, 0, 0, 0, 0, 0, 0, 0, 0, 0, 0, 0, 0, 0, 0, 0, 0, 0, 0, 0, 0, 0, 0, 0, 0, 0, 0, 0, 0, 0, 0, 0, 0, 0, 0, 0, 0, 0, 0, 0, 0, 0, 0, 0, 0, 0, 0, 0, 0, 0, 0, 0, 0, 0, 0, 0, 0, 0, 0, 0, 0, 0, 0, 0, 0, 0, 0, 0, 0, 0, 0, 0, 0, 0, 0, 0, 0, 0, 0, 0, 0, 0, 0, 0, 0, 0, 0, 0, 0, 0, 0, 0, 0, 0, 0, 0, 0, 0, 0, 0, 0, 0, 0, 1, 0, 1, 0, 1, 0, 1, 0, 1, 0, 1, 0, 1, 0, 1, 0, 1, 0, 1, 0, 1, 0, 0, 1, 0, 0, 1, 0, 0, 1, 0, 0, 1, 0, 0, 1, 0, 0, 1, 0, 0, 1, 0, 0, 1, 0, 0, 1, 0, 0, 1, 0, 0, 1, 0, 0, 1, 0, 1, 0, 1, 0, 1, 0, 0, 0, 0, 0, 0, 0, 0, 0, 0, 0, 0, 0, 0, 0, 0, 0, 0, 0, 0, 0, 0, 0, 0, 0, 0, 0, 0, 0, 0, 0, 0, 0, 0, 0, 0, 0, 0, 0, 0, 0, 0, 0, 0, 0, 0, 0, 0, 0, 0, 0, 0, 0, 0, 0, 0, 0, 0, 0, 0, 0, 0, 0, 0, 0, 1, 1, 1, 1, 1, 1, 1, 1, 1, 1, 1, 1, 1, 1, 1, 1, 1, 1, 1, 1, 1, 1, 1, 1, 1, 1, 1, 1, 1, 1, 1, 1, 1, 1, 1, 1, 1, 1, 1, 1, 1, 1, 1, 1, 1, 1, 1, 1, 1, 1, 1, 1, 1, 1, 1, 1, 1, 1, 1, 1, 1, 1, 1, 1, 0, 1, 0, 1, 0, 1, 0, 1, 0, 1, 1, 0, 1, 1, 0, 1, 1, 0, 1, 1, 0, 1, 1, 0, 1, 1, 0, 1, 1, 0, 1, 1, 0, 1, 1, 0, 1, 1, 0, 1, 1, 0, 1, 1, 0, 1, 0, 1, 0, 1, 0, 1, 0, 1, 0, 1, 0, 1, 0, 1, 0, 1, 0, 1, 0, 0, 0, 0, 0, 0, 0, 0, 0, 0, 0, 0, 0, 0, 0, 0, 0, 0, 0, 0, 0, 0, 0, 0, 0, 0, 0, 0, 0, 0, 0, 0, 0, 0, 0, 0, 0, 0, 0, 0, 0, 0, 0, 0, 0, 0, 0, 0, 0, 0, 0, 0, 0, 0, 0, 0, 0, 0, 0, 0, 0, 0, 0, 0, 0, 0, 0, 0, 0, 0, 0, 0, 0, 0, 0, 0, 0, 0, 0, 0, 0, 0, 0, 0, 0, 0, 0, 0, 0, 0, 0, 0, 0, 0, 0, 0, 0, 0, 0, 0, 0, 0, 0, 0, 0, 0, 0, 0, 0, 0, 0, 0, 0, 0, 0, 0, 0, 0, 0, 0, 0, 0, 0, 0, 0, 0])
_uv = me_cylinder.uv_layers.new(name='UVMap')
_uv.uv.foreach_set('vector', [1.0, 0.9375, 1.0, 1.0, 0.9844, 1.0, 0.9844, 0.9375, 0.9844, 0.9375, 0.9844, 1.0, 0.9688, 1.0, 0.9688, 0.9375, 0.9688, 0.9375, 0.9688, 1.0, 0.9531, 1.0, 0.9531, 0.9375, 0.9531, 0.9375, 0.9531, 1.0, 0.9375, 1.0, 0.9375, 0.9375, 0.9375, 0.9375, 0.9375, 1.0, 0.9219, 1.0, 0.9219, 0.9375, 0.9219, 0.9375, 0.9219, 1.0, 0.9062, 1.0, 0.9062, 0.9375, 0.9062, 0.9375, 0.9062, 1.0, 0.8906, 1.0, 0.8906, 0.9375, 0.8906, 0.9375, 0.8906, 1.0, 0.875, 1.0, 0.875, 0.9375, 0.875, 0.9375, 0.875, 1.0, 0.8594, 1.0, 0.8594, 0.9375, 0.8594, 0.9375, 0.8594, 1.0, 0.8438, 1.0, 0.8438, 0.9375, 0.8438, 0.9375, 0.8438, 1.0, 0.8281, 1.0, 0.8281, 0.9375, 0.8281, 0.9375, 0.8281, 1.0, 0.8125, 1.0, 0.8125, 0.9375, 0.8125, 0.9375, 0.8125, 1.0, 0.7969, 1.0, 0.7969, 0.9375, 0.7969, 0.9375, 0.7969, 1.0, 0.7812, 1.0, 0.7812, 0.9375, 0.7812, 0.9375, 0.7812, 1.0, 0.7656, 1.0, 0.7656, 0.9375, 0.7656, 0.9375, 0.7656, 1.0, 0.75, 1.0, 0.75, 0.9375, 0.75, 0.9375, 0.75, 1.0, 0.7344, 1.0, 0.7344, 0.9375, 0.7344, 0.9375, 0.7344, 1.0, 0.7188, 1.0, 0.7188, 0.9375, 0.7188, 0.9375, 0.7188, 1.0, 0.7031, 1.0, 0.7031, 0.9375, 0.7031, 0.9375, 0.7031, 1.0, 0.6875, 1.0, 0.6875, 0.9375, 0.6875, 0.9375, 0.6875, 1.0, 0.6719, 1.0, 0.6719, 0.9375, 0.6719, 0.9375, 0.6719, 1.0, 0.6562, 1.0, 0.6562, 0.9375, 0.6562, 0.9375, 0.6562, 1.0, 0.6406, 1.0, 0.6406, 0.9375, 0.6406, 0.9375, 0.6406, 1.0, 0.625, 1.0, 0.625, 0.9375, 0.625, 0.9375, 0.625, 1.0, 0.6094, 1.0, 0.6094, 0.9375, 0.6094, 0.9375, 0.6094, 1.0, 0.5938, 1.0, 0.5938, 0.9375, 0.5938, 0.9375, 0.5938, 1.0, 0.5781, 1.0, 0.5781, 0.9375, 0.5781, 0.9375, 0.5781, 1.0, 0.5625, 1.0, 0.5625, 0.9375, 0.5625, 0.9375, 0.5625, 1.0, 0.5469, 1.0, 0.5469, 0.9375, 0.5469, 0.9375, 0.5469, 1.0, 0.5312, 1.0, 0.5312, 0.9375, 0.5312, 0.9375, 0.5312, 1.0, 0.5156, 1.0, 0.5156, 0.9375, 0.5156, 0.9375, 0.5156, 1.0, 0.5, 1.0, 0.5, 0.9375, 0.5, 0.9375, 0.5, 1.0, 0.4844, 1.0, 0.4844, 0.9375, 0.4844, 0.9375, 0.4844, 1.0, 0.4688, 1.0, 0.4688, 0.9375, 0.4688, 0.9375, 0.4688, 1.0, 0.4531, 1.0, 0.4531, 0.9375, 0.4531, 0.9375, 0.4531, 1.0, 0.4375, 1.0, 0.4375, 0.9375, 0.4375, 0.9375, 0.4375, 1.0, 0.4219, 1.0, 0.4219, 0.9375, 0.4219, 0.9375, 0.4219, 1.0, 0.4062, 1.0, 0.4062, 0.9375, 0.4062, 0.9375, 0.4062, 1.0, 0.3906, 1.0, 0.3906, 0.9375, 0.3906, 0.9375, 0.3906, 1.0, 0.375, 1.0, 0.375, 0.9375, 0.375, 0.9375, 0.375, 1.0, 0.3594, 1.0, 0.3594, 0.9375, 0.3594, 0.9375, 0.3594, 1.0, 0.3438, 1.0, 0.3438, 0.9375, 0.3438, 0.9375, 0.3438, 1.0, 0.3281, 1.0, 0.3281, 0.9375, 0.3281, 0.9375, 0.3281, 1.0, 0.3125, 1.0, 0.3125, 0.9375, 0.3125, 0.9375, 0.3125, 1.0, 0.2969, 1.0, 0.2969, 0.9375, 0.2969, 0.9375, 0.2969, 1.0, 0.2812, 1.0, 0.2812, 0.9375, 0.2812, 0.9375, 0.2812, 1.0, 0.2656, 1.0, 0.2656, 0.9375, 0.2656, 0.9375, 0.2656, 1.0, 0.25, 1.0, 0.25, 0.9375, 0.25, 0.9375, 0.25, 1.0, 0.2344, 1.0, 0.2344, 0.9375, 0.2344, 0.9375, 0.2344, 1.0, 0.2188, 1.0, 0.2188, 0.9375, 0.2188, 0.9375, 0.2188, 1.0, 0.2031, 1.0, 0.2031, 0.9375, 0.2031, 0.9375, 0.2031, 1.0, 0.1875, 1.0, 0.1875, 0.9375, 0.1875, 0.9375, 0.1875, 1.0, 0.1719, 1.0, 0.1719, 0.9375, 0.1719, 0.9375, 0.1719, 1.0, 0.1562, 1.0, 0.1562, 0.9375, 0.1562, 0.9375, 0.1562, 1.0, 0.1406, 1.0, 0.1406, 0.9375, 0.1406, 0.9375, 0.1406, 1.0, 0.125, 1.0, 0.125, 0.9375, 0.125, 0.9375, 0.125, 1.0, 0.1094, 1.0, 0.1094, 0.9375, 0.1094, 0.9375, 0.1094, 1.0, 0.09375, 1.0, 0.09375, 0.9375, 0.09375, 0.9375, 0.09375, 1.0, 0.07812, 1.0, 0.07812, 0.9375, 0.07812, 0.9375, 0.07812, 1.0, 0.0625, 1.0, 0.0625, 0.9375, 0.0625, 0.9375, 0.0625, 1.0, 0.04688, 1.0, 0.04688, 0.9375, 0.04688, 0.9375, 0.04688, 1.0, 0.03125, 1.0, 0.03125, 0.9375, 0.2735, 0.4888, 0.25, 0.49, 0.2265, 0.4888, 0.2032, 0.4854, 0.1803, 0.4797, 0.1582, 0.4717, 0.1369, 0.4617, 0.1167, 0.4496, 0.09775, 0.4355, 0.08029, 0.4197, 0.06448, 0.4023, 0.05045, 0.3833, 0.03834, 0.3631, 0.02827, 0.3418, 0.02033, 0.3197, 0.01461, 0.2968, 0.01116, 0.2735, 0.01, 0.25, 0.01116, 0.2265, 0.01461, 0.2032, 0.02033, 0.1803, 0.02827, 0.1582, 0.03834, 0.1369, 0.05045, 0.1167, 0.06448, 0.09775, 0.08029, 0.08029, 0.09775, 0.06448, 0.1167, 0.05045, 0.1369, 0.03834, 0.1582, 0.02827, 0.1803, 0.02033, 0.2032, 0.01461, 0.2265, 0.01116, 0.25, 0.01, 0.2735, 0.01116, 0.2968, 0.01461, 0.3197, 0.02033, 0.3418, 0.02827, 0.3631, 0.03834, 0.3833, 0.05045, 0.4023, 0.06448, 0.4197, 0.08029, 0.4355, 0.09775, 0.4496, 0.1167, 0.4617, 0.1369, 0.4717, 0.1582, 0.4797, 0.1803, 0.4854, 0.2032, 0.4888, 0.2265, 0.49, 0.25, 0.4888, 0.2735, 0.4854, 0.2968, 0.4797, 0.3197, 0.4717, 0.3418, 0.4617, 0.3631, 0.4496, 0.3833, 0.4355, 0.4023, 0.4197, 0.4197, 0.4023, 0.4355, 0.3833, 0.4496, 0.3631, 0.4617, 0.3418, 0.4717, 0.3197, 0.4797, 0.2968, 0.4854, 0.03125, 0.9375, 0.03125, 1.0, 0.01562, 1.0, 0.01562, 0.9375, 0.01562, 0.9375, 0.01562, 1.0, 0.0, 1.0, 0.0, 0.9375, 0.75, 0.49, 0.7735, 0.4888, 0.7968, 0.4854, 0.8197, 0.4797, 0.8418, 0.4717, 0.8631, 0.4617, 0.8833, 0.4496, 0.9023, 0.4355, 0.9197, 0.4197, 0.9355, 0.4023, 0.9496, 0.3833, 0.9617, 0.3631, 0.9717, 0.3418, 0.9797, 0.3197, 0.9854, 0.2968, 0.9888, 0.2735, 0.99, 0.25, 0.9888, 0.2265, 0.9854, 0.2032, 0.9797, 0.1803, 0.9717, 0.1582, 0.9617, 0.1369, 0.9496, 0.1167, 0.9355, 0.09775, 0.9197, 0.08029, 0.9023, 0.06448, 0.8833, 0.05045, 0.8631, 0.03834, 0.8418, 0.02827, 0.8197, 0.02033, 0.7968, 0.01461, 0.7735, 0.01116, 0.75, 0.01, 0.7265, 0.01116, 0.7032, 0.01461, 0.6803, 0.02033, 0.6582, 0.02827, 0.6369, 0.03834, 0.6167, 0.05045, 0.5977, 0.06448, 0.5803, 0.08029, 0.5645, 0.09775, 0.5504, 0.1167, 0.5383, 0.1369, 0.5283, 0.1582, 0.5203, 0.1803, 0.5146, 0.2032, 0.5112, 0.2265, 0.51, 0.25, 0.5112, 0.2735, 0.5146, 0.2968, 0.5203, 0.3197, 0.5283, 0.3418, 0.5383, 0.3631, 0.5504, 0.3833, 0.5645, 0.4023, 0.5803, 0.4197, 0.5977, 0.4355, 0.6167, 0.4496, 0.6369, 0.4617, 0.6582, 0.4717, 0.6803, 0.4797, 0.7032, 0.4854, 0.7265, 0.4888, 0.01562, 0.5, 0.01562, 0.75, 0.0, 0.75, 0.0, 0.5, 0.03125, 0.5, 0.03125, 0.75, 0.01562, 0.75, 0.01562, 0.5, 0.04688, 0.5, 0.04688, 0.75, 0.03125, 0.75, 0.03125, 0.5, 0.0625, 0.5, 0.0625, 0.75, 0.04688, 0.75, 0.04688, 0.5, 0.07812, 0.5, 0.07812, 0.75, 0.0625, 0.75, 0.0625, 0.5, 0.09375, 0.5, 0.09375, 0.75, 0.07812, 0.75, 0.07812, 0.5, 0.1094, 0.5, 0.1094, 0.75, 0.09375, 0.75, 0.09375, 0.5, 0.125, 0.5, 0.125, 0.75, 0.1094, 0.75, 0.1094, 0.5, 0.1406, 0.5, 0.1406, 0.75, 0.125, 0.75, 0.125, 0.5, 0.1562, 0.5, 0.1562, 0.75, 0.1406, 0.75, 0.1406, 0.5, 0.1719, 0.5, 0.1719, 0.75, 0.1562, 0.75, 0.1562, 0.5, 0.1875, 0.5, 0.1875, 0.75, 0.1719, 0.75, 0.1719, 0.5, 0.2031, 0.5, 0.2031, 0.75, 0.1875, 0.75, 0.1875, 0.5, 0.2188, 0.5, 0.2188, 0.75, 0.2031, 0.75, 0.2031, 0.5, 0.2344, 0.5, 0.2344, 0.75, 0.2188, 0.75, 0.2188, 0.5, 0.25, 0.5, 0.25, 0.75, 0.2344, 0.75, 0.2344, 0.5, 0.2656, 0.5, 0.2656, 0.75, 0.25, 0.75, 0.25, 0.5, 0.2812, 0.5, 0.2812, 0.75, 0.2656, 0.75, 0.2656, 0.5, 0.2969, 0.5, 0.2969, 0.75, 0.2812, 0.75, 0.2812, 0.5, 0.3125, 0.5, 0.3125, 0.75, 0.2969, 0.75, 0.2969, 0.5, 0.3281, 0.5, 0.3281, 0.75, 0.3125, 0.75, 0.3125, 0.5, 0.3438, 0.5, 0.3438, 0.75, 0.3281, 0.75, 0.3281, 0.5, 0.3594, 0.5, 0.3594, 0.75, 0.3438, 0.75, 0.3438, 0.5, 0.375, 0.5, 0.375, 0.75, 0.3594, 0.75, 0.3594, 0.5, 0.3906, 0.5, 0.3906, 0.75, 0.375, 0.75, 0.375, 0.5, 0.4062, 0.5, 0.4062, 0.75, 0.3906, 0.75, 0.3906, 0.5, 0.4219, 0.5, 0.4219, 0.75, 0.4062, 0.75, 0.4062, 0.5, 0.4375, 0.5, 0.4375, 0.75, 0.4219, 0.75, 0.4219, 0.5, 0.4531, 0.5, 0.4531, 0.75, 0.4375, 0.75, 0.4375, 0.5, 0.4688, 0.5, 0.4688, 0.75, 0.4531, 0.75, 0.4531, 0.5, 0.4844, 0.5, 0.4844, 0.75, 0.4688, 0.75, 0.4688, 0.5, 0.5, 0.5, 0.5, 0.75, 0.4844, 0.75, 0.4844, 0.5, 0.5156, 0.5, 0.5156, 0.75, 0.5, 0.75, 0.5, 0.5, 0.5312, 0.5, 0.5312, 0.75, 0.5156, 0.75, 0.5156, 0.5, 0.5469, 0.5, 0.5469, 0.75, 0.5312, 0.75, 0.5312, 0.5, 0.5625, 0.5, 0.5625, 0.75, 0.5469, 0.75, 0.5469, 0.5, 0.5781, 0.5, 0.5781, 0.75, 0.5625, 0.75, 0.5625, 0.5, 0.5938, 0.5, 0.5938, 0.75, 0.5781, 0.75, 0.5781, 0.5, 0.6094, 0.5, 0.6094, 0.75, 0.5938, 0.75, 0.5938, 0.5, 0.625, 0.5, 0.625, 0.75, 0.6094, 0.75, 0.6094, 0.5, 0.6406, 0.5, 0.6406, 0.75, 0.625, 0.75, 0.625, 0.5, 0.6562, 0.5, 0.6562, 0.75, 0.6406, 0.75, 0.6406, 0.5, 0.6719, 0.5, 0.6719, 0.75, 0.6562, 0.75, 0.6562, 0.5, 0.6875, 0.5, 0.6875, 0.75, 0.6719, 0.75, 0.6719, 0.5, 0.7031, 0.5, 0.7031, 0.75, 0.6875, 0.75, 0.6875, 0.5, 0.7188, 0.5, 0.7188, 0.75, 0.7031, 0.75, 0.7031, 0.5, 0.7344, 0.5, 0.7344, 0.75, 0.7188, 0.75, 0.7188, 0.5, 0.75, 0.5, 0.75, 0.75, 0.7344, 0.75, 0.7344, 0.5, 0.7656, 0.5, 0.7656, 0.75, 0.75, 0.75, 0.75, 0.5, 0.7812, 0.5, 0.7812, 0.75, 0.7656, 0.75, 0.7656, 0.5, 0.7969, 0.5, 0.7969, 0.75, 0.7812, 0.75, 0.7812, 0.5, 0.8125, 0.5, 0.8125, 0.75, 0.7969, 0.75, 0.7969, 0.5, 0.8281, 0.5, 0.8281, 0.75, 0.8125, 0.75, 0.8125, 0.5, 0.8438, 0.5, 0.8438, 0.75, 0.8281, 0.75, 0.8281, 0.5, 0.8594, 0.5, 0.8594, 0.75, 0.8438, 0.75, 0.8438, 0.5, 0.875, 0.5, 0.875, 0.75, 0.8594, 0.75, 0.8594, 0.5, 0.8906, 0.5, 0.8906, 0.75, 0.875, 0.75, 0.875, 0.5, 0.9062, 0.5, 0.9062, 0.75, 0.8906, 0.75, 0.8906, 0.5, 0.9219, 0.5, 0.9219, 0.75, 0.9062, 0.75, 0.9062, 0.5, 0.9375, 0.5, 0.9375, 0.75, 0.9219, 0.75, 0.9219, 0.5, 0.9531, 0.5, 0.9531, 0.75, 0.9375, 0.75, 0.9375, 0.5, 0.9688, 0.5, 0.9688, 0.75, 0.9531, 0.75, 0.9531, 0.5, 0.9844, 0.5, 0.9844, 0.75, 0.9688, 0.75, 0.9688, 0.5, 1.0, 0.5, 1.0, 0.75, 0.9844, 0.75, 0.9844, 0.5, 0.01562, 0.75, 0.01562, 0.875, 0.0, 0.875, 0.0, 0.75, 0.03125, 0.75, 0.03125, 0.875, 0.01562, 0.875, 0.01562, 0.75, 0.04688, 0.75, 0.04688, 0.875, 0.03125, 0.875, 0.03125, 0.75, 0.0625, 0.75, 0.0625, 0.875, 0.04688, 0.875, 0.04688, 0.75, 0.07812, 0.75, 0.07812, 0.875, 0.0625, 0.875, 0.0625, 0.75, 0.09375, 0.75, 0.09375, 0.875, 0.07812, 0.875, 0.07812, 0.75, 0.1094, 0.75, 0.1094, 0.875, 0.09375, 0.875, 0.09375, 0.75, 0.125, 0.75, 0.125, 0.875, 0.1094, 0.875, 0.1094, 0.75, 0.1406, 0.75, 0.1406, 0.875, 0.125, 0.875, 0.125, 0.75, 0.1562, 0.75, 0.1562, 0.875, 0.1406, 0.875, 0.1406, 0.75, 0.1719, 0.75, 0.1719, 0.875, 0.1562, 0.875, 0.1562, 0.75, 0.1875, 0.75, 0.1875, 0.875, 0.1719, 0.875, 0.1719, 0.75, 0.2031, 0.75, 0.2031, 0.875, 0.1875, 0.875, 0.1875, 0.75, 0.2188, 0.75, 0.2188, 0.875, 0.2031, 0.875, 0.2031, 0.75, 0.2344, 0.75, 0.2344, 0.875, 0.2188, 0.875, 0.2188, 0.75, 0.25, 0.75, 0.25, 0.875, 0.2344, 0.875, 0.2344, 0.75, 0.2656, 0.75, 0.2656, 0.875, 0.25, 0.875, 0.25, 0.75, 0.2812, 0.75, 0.2812, 0.875, 0.2656, 0.875, 0.2656, 0.75, 0.2969, 0.75, 0.2969, 0.875, 0.2812, 0.875, 0.2812, 0.75, 0.3125, 0.75, 0.3125, 0.875, 0.2969, 0.875, 0.2969, 0.75, 0.3281, 0.75, 0.3281, 0.875, 0.3125, 0.875, 0.3125, 0.75, 0.3438, 0.75, 0.3438, 0.875, 0.3281, 0.875, 0.3281, 0.75, 0.3594, 0.75, 0.3594, 0.875, 0.3438, 0.875, 0.3438, 0.75, 0.375, 0.75, 0.375, 0.875, 0.3594, 0.875, 0.3594, 0.75, 0.3906, 0.75, 0.3906, 0.875, 0.375, 0.875, 0.375, 0.75, 0.4062, 0.75, 0.4062, 0.875, 0.3906, 0.875, 0.3906, 0.75, 0.4219, 0.75, 0.4219, 0.875, 0.4062, 0.875, 0.4062, 0.75, 0.4375, 0.75, 0.4375, 0.875, 0.4219, 0.875, 0.4219, 0.75, 0.4531, 0.75, 0.4531, 0.875, 0.4375, 0.875, 0.4375, 0.75, 0.4688, 0.75, 0.4688, 0.875, 0.4531, 0.875, 0.4531, 0.75, 0.4844, 0.75, 0.4844, 0.875, 0.4688, 0.875, 0.4688, 0.75, 0.5, 0.75, 0.5, 0.875, 0.4844, 0.875, 0.4844, 0.75, 0.5156, 0.75, 0.5156, 0.875, 0.5, 0.875, 0.5, 0.75, 0.5312, 0.75, 0.5312, 0.875, 0.5156, 0.875, 0.5156, 0.75, 0.5469, 0.75, 0.5469, 0.875, 0.5312, 0.875, 0.5312, 0.75, 0.5625, 0.75, 0.5625, 0.875, 0.5469, 0.875, 0.5469, 0.75, 0.5781, 0.75, 0.5781, 0.875, 0.5625, 0.875, 0.5625, 0.75, 0.5938, 0.75, 0.5938, 0.875, 0.5781, 0.875, 0.5781, 0.75, 0.6094, 0.75, 0.6094, 0.875, 0.5938, 0.875, 0.5938, 0.75, 0.625, 0.75, 0.625, 0.875, 0.6094, 0.875, 0.6094, 0.75, 0.6406, 0.75, 0.6406, 0.875, 0.625, 0.875, 0.625, 0.75, 0.6562, 0.75, 0.6562, 0.875, 0.6406, 0.875, 0.6406, 0.75, 0.6719, 0.75, 0.6719, 0.875, 0.6562, 0.875, 0.6562, 0.75, 0.6875, 0.75, 0.6875, 0.875, 0.6719, 0.875, 0.6719, 0.75, 0.7031, 0.75, 0.7031, 0.875, 0.6875, 0.875, 0.6875, 0.75, 0.7188, 0.75, 0.7188, 0.875, 0.7031, 0.875, 0.7031, 0.75, 0.7344, 0.75, 0.7344, 0.875, 0.7188, 0.875, 0.7188, 0.75, 0.75, 0.75, 0.75, 0.875, 0.7344, 0.875, 0.7344, 0.75, 0.7656, 0.75, 0.7656, 0.875, 0.75, 0.875, 0.75, 0.75, 0.7812, 0.75, 0.7812, 0.875, 0.7656, 0.875, 0.7656, 0.75, 0.7969, 0.75, 0.7969, 0.875, 0.7812, 0.875, 0.7812, 0.75, 0.8125, 0.75, 0.8125, 0.875, 0.7969, 0.875, 0.7969, 0.75, 0.8281, 0.75, 0.8281, 0.875, 0.8125, 0.875, 0.8125, 0.75, 0.8438, 0.75, 0.8438, 0.875, 0.8281, 0.875, 0.8281, 0.75, 0.8594, 0.75, 0.8594, 0.875, 0.8438, 0.875, 0.8438, 0.75, 0.875, 0.75, 0.875, 0.875, 0.8594, 0.875, 0.8594, 0.75, 0.8906, 0.75, 0.8906, 0.875, 0.875, 0.875, 0.875, 0.75, 0.9062, 0.75, 0.9062, 0.875, 0.8906, 0.875, 0.8906, 0.75, 0.9219, 0.75, 0.9219, 0.875, 0.9062, 0.875, 0.9062, 0.75, 0.9375, 0.75, 0.9375, 0.875, 0.9219, 0.875, 0.9219, 0.75, 0.9531, 0.75, 0.9531, 0.875, 0.9375, 0.875, 0.9375, 0.75, 0.9688, 0.75, 0.9688, 0.875, 0.9531, 0.875, 0.9531, 0.75, 0.9844, 0.75, 0.9844, 0.875, 0.9688, 0.875, 0.9688, 0.75, 1.0, 0.75, 1.0, 0.875, 0.9844, 0.875, 0.9844, 0.75, 0.75, 0.9375, 0.7344, 0.9375, 0.7344, 0.9375, 0.75, 0.9375, 0.6562, 0.9062, 0.6719, 0.9062, 0.6719, 0.9062, 0.6562, 0.9062, 0.7344, 0.9375, 0.7188, 0.9375, 0.7188, 0.9375, 0.7344, 0.9375, 0.6719, 0.9062, 0.6875, 0.9062, 0.6875, 0.9062, 0.6719, 0.9062, 0.7188, 0.9375, 0.7031, 0.9375, 0.7031, 0.9375, 0.7188, 0.9375, 0.6875, 0.9062, 0.7031, 0.9062, 0.7031, 0.9062, 0.6875, 0.9062, 0.7031, 0.9375, 0.6875, 0.9375, 0.6875, 0.9375, 0.7031, 0.9375, 0.7031, 0.9062, 0.7188, 0.9062, 0.7188, 0.9062, 0.7031, 0.9062, 0.6875, 0.9375, 0.6719, 0.9375, 0.6719, 0.9375, 0.6875, 0.9375, 0.7188, 0.9062, 0.7344, 0.9062, 0.7344, 0.9062, 0.7188, 0.9062, 0.6719, 0.9375, 0.6562, 0.9375, 0.6562, 0.9375, 0.6719, 0.9375, 0.7344, 0.9062, 0.75, 0.9062, 0.75, 0.9062, 0.7344, 0.9062, 0.6562, 0.9375, 0.6406, 0.9375, 0.6406, 0.9375, 0.6562, 0.9375, 0.75, 0.9062, 0.7656, 0.9062, 0.7656, 0.9062, 0.75, 0.9062, 0.6406, 0.9375, 0.625, 0.9375, 0.625, 0.9375, 0.6406, 0.9375, 0.7656, 0.9062, 0.7812, 0.9062, 0.7812, 0.9062, 0.7656, 0.9062, 0.625, 0.9375, 0.6094, 0.9375, 0.6094, 0.9375, 0.625, 0.9375, 0.7812, 0.9062, 0.7969, 0.9062, 0.7969, 0.9062, 0.7812, 0.9062, 0.6094, 0.9375, 0.5938, 0.9375, 0.5938, 0.9375, 0.6094, 0.9375, 0.7969, 0.9062, 0.8125, 0.9062, 0.8125, 0.9062, 0.7969, 0.9062, 0.5938, 0.9375, 0.5781, 0.9375, 0.5781, 0.9375, 0.5938, 0.9375, 0.0, 0.9062, 0.01562, 0.9062, 0.01562, 0.9062, 0.0, 0.9062, 0.8125, 0.9062, 0.8281, 0.9062, 0.8281, 0.9062, 0.8125, 0.9062, 0.5781, 0.9375, 0.5625, 0.9375, 0.5625, 0.9375, 0.5781, 0.9375, 0.01562, 0.9062, 0.03125, 0.9062, 0.03125, 0.9062, 0.01562, 0.9062, 0.8281, 0.9062, 0.8438, 0.9062, 0.8438, 0.9062, 0.8281, 0.9062, 0.5625, 0.9375, 0.5469, 0.9375, 0.5469, 0.9375, 0.5625, 0.9375, 0.03125, 0.9062, 0.04688, 0.9062, 0.04688, 0.9062, 0.03125, 0.9062, 0.8438, 0.9062, 0.8594, 0.9063, 0.8594, 0.9063, 0.8438, 0.9062, 0.5469, 0.9375, 0.5312, 0.9375, 0.5312, 0.9375, 0.5469, 0.9375, 0.04688, 0.9062, 0.0625, 0.9062, 0.0625, 0.9062, 0.04688, 0.9062, 0.8594, 0.9063, 0.875, 0.9062, 0.875, 0.9062, 0.8594, 0.9063, 0.5312, 0.9375, 0.5156, 0.9375, 0.5156, 0.9375, 0.5312, 0.9375, 0.0625, 0.9062, 0.07812, 0.9062, 0.07812, 0.9062, 0.0625, 0.9062, 0.875, 0.9062, 0.8906, 0.9062, 0.8906, 0.9062, 0.875, 0.9062, 0.5156, 0.9375, 0.5, 0.9375, 0.5, 0.9375, 0.5156, 0.9375, 0.07812, 0.9062, 0.09375, 0.9062, 0.09375, 0.9062, 0.07812, 0.9062, 0.8906, 0.9062, 0.9062, 0.9062, 0.9062, 0.9062, 0.8906, 0.9062, 0.5, 0.9375, 0.4844, 0.9375, 0.4844, 0.9375, 0.5, 0.9375, 0.09375, 0.9062, 0.1094, 0.9063, 0.1094, 0.9063, 0.09375, 0.9062, 0.9062, 0.9062, 0.9219, 0.9062, 0.9219, 0.9062, 0.9062, 0.9062, 0.4844, 0.9375, 0.4688, 0.9375, 0.4688, 0.9375, 0.4844, 0.9375, 0.1094, 0.9063, 0.125, 0.9062, 0.125, 0.9062, 0.1094, 0.9063, 0.9219, 0.9062, 0.9375, 0.9062, 0.9375, 0.9062, 0.9219, 0.9062, 0.4688, 0.9375, 0.4531, 0.9375, 0.4531, 0.9375, 0.4688, 0.9375, 0.125, 0.9062, 0.1406, 0.9062, 0.1406, 0.9062, 0.125, 0.9062, 0.9375, 0.9062, 0.9531, 0.9062, 0.9531, 0.9062, 0.9375, 0.9062, 0.4531, 0.9375, 0.4375, 0.9375, 0.4375, 0.9375, 0.4531, 0.9375, 0.1406, 0.9062, 0.1562, 0.9062, 0.1562, 0.9062, 0.1406, 0.9062, 0.9531, 0.9062, 0.9688, 0.9062, 0.9688, 0.9062, 0.9531, 0.9062, 0.4375, 0.9375, 0.4219, 0.9375, 0.4219, 0.9375, 0.4375, 0.9375, 0.1562, 0.9062, 0.1719, 0.9062, 0.1719, 0.9062, 0.1562, 0.9062, 0.9688, 0.9062, 0.9844, 0.9062, 0.9844, 0.9062, 0.9688, 0.9062, 0.4219, 0.9375, 0.4062, 0.9375, 0.4062, 0.9375, 0.4219, 0.9375, 0.1719, 0.9062, 0.1875, 0.9062, 0.1875, 0.9062, 0.1719, 0.9062, 0.9844, 0.9062, 1.0, 0.9062, 1.0, 0.9062, 0.9844, 0.9062, 0.4062, 0.9375, 0.3906, 0.9375, 0.3906, 0.9375, 0.4062, 0.9375, 0.1875, 0.9062, 0.2031, 0.9062, 0.2031, 0.9062, 0.1875, 0.9062, 0.3906, 0.9375, 0.375, 0.9375, 0.375, 0.9375, 0.3906, 0.9375, 0.2031, 0.9062, 0.2188, 0.9062, 0.2188, 0.9062, 0.2031, 0.9062, 0.375, 0.9375, 0.3594, 0.9375, 0.3594, 0.9375, 0.375, 0.9375, 0.2188, 0.9062, 0.2344, 0.9062, 0.2344, 0.9062, 0.2188, 0.9062, 0.3594, 0.9375, 0.3438, 0.9375, 0.3438, 0.9375, 0.3594, 0.9375, 0.2344, 0.9062, 0.25, 0.9062, 0.25, 0.9062, 0.2344, 0.9062, 1.0, 0.875, 1.0, 0.9062, 0.9844, 0.9062, 0.9844, 0.875, 0.9844, 0.875, 0.9844, 0.9062, 0.9688, 0.9062, 0.9688, 0.875, 0.9688, 0.875, 0.9688, 0.9062, 0.9531, 0.9062, 0.9531, 0.875, 0.9531, 0.875, 0.9531, 0.9062, 0.9375, 0.9062, 0.9375, 0.875, 0.9375, 0.875, 0.9375, 0.9062, 0.9219, 0.9062, 0.9219, 0.875, 0.9219, 0.875, 0.9219, 0.9062, 0.9062, 0.9062, 0.9062, 0.875, 0.9062, 0.875, 0.9062, 0.9062, 0.8906, 0.9062, 0.8906, 0.875, 0.8906, 0.875, 0.8906, 0.9062, 0.875, 0.9062, 0.875, 0.875, 0.875, 0.875, 0.875, 0.9062, 0.8594, 0.9063, 0.8594, 0.875, 0.8594, 0.875, 0.8594, 0.9063, 0.8438, 0.9062, 0.8438, 0.875, 0.8438, 0.875, 0.8438, 0.9062, 0.8281, 0.9062, 0.8281, 0.875, 0.8281, 0.875, 0.8281, 0.9062, 0.8125, 0.9062, 0.8125, 0.875, 0.8125, 0.875, 0.8125, 0.9062, 0.7969, 0.9062, 0.7969, 0.875, 0.7969, 0.875, 0.7969, 0.9062, 0.7812, 0.9062, 0.7812, 0.875, 0.7812, 0.875, 0.7812, 0.9062, 0.7656, 0.9062, 0.7656, 0.875, 0.7656, 0.875, 0.7656, 0.9062, 0.75, 0.9062, 0.75, 0.875, 0.75, 0.875, 0.75, 0.9062, 0.7344, 0.9062, 0.7344, 0.875, 0.7344, 0.875, 0.7344, 0.9062, 0.7188, 0.9062, 0.7188, 0.875, 0.7188, 0.875, 0.7188, 0.9062, 0.7031, 0.9062, 0.7031, 0.875, 0.7031, 0.875, 0.7031, 0.9062, 0.6875, 0.9062, 0.6875, 0.875, 0.6875, 0.875, 0.6875, 0.9062, 0.6719, 0.9062, 0.6719, 0.875, 0.6719, 0.875, 0.6719, 0.9062, 0.6562, 0.9062, 0.6562, 0.875, 0.6562, 0.875, 0.6562, 0.9062, 0.6406, 0.9062, 0.6406, 0.875, 0.6406, 0.875, 0.6406, 0.9062, 0.625, 0.9062, 0.625, 0.875, 0.625, 0.875, 0.625, 0.9062, 0.6094, 0.9063, 0.6094, 0.875, 0.6094, 0.875, 0.6094, 0.9063, 0.5938, 0.9062, 0.5938, 0.875, 0.5938, 0.875, 0.5938, 0.9062, 0.5781, 0.9062, 0.5781, 0.875, 0.5781, 0.875, 0.5781, 0.9062, 0.5625, 0.9062, 0.5625, 0.875, 0.5625, 0.875, 0.5625, 0.9062, 0.5469, 0.9062, 0.5469, 0.875, 0.5469, 0.875, 0.5469, 0.9062, 0.5312, 0.9062, 0.5312, 0.875, 0.5312, 0.875, 0.5312, 0.9062, 0.5156, 0.9062, 0.5156, 0.875, 0.5156, 0.875, 0.5156, 0.9062, 0.5, 0.9062, 0.5, 0.875, 0.5, 0.875, 0.5, 0.9062, 0.4844, 0.9062, 0.4844, 0.875, 0.4844, 0.875, 0.4844, 0.9062, 0.4688, 0.9062, 0.4688, 0.875, 0.4688, 0.875, 0.4688, 0.9062, 0.4531, 0.9062, 0.4531, 0.875, 0.4531, 0.875, 0.4531, 0.9062, 0.4375, 0.9062, 0.4375, 0.875, 0.4375, 0.875, 0.4375, 0.9062, 0.4219, 0.9062, 0.4219, 0.875, 0.4219, 0.875, 0.4219, 0.9062, 0.4062, 0.9062, 0.4062, 0.875, 0.4062, 0.875, 0.4062, 0.9062, 0.3906, 0.9062, 0.3906, 0.875, 0.3906, 0.875, 0.3906, 0.9062, 0.375, 0.9062, 0.375, 0.875, 0.375, 0.875, 0.375, 0.9062, 0.3594, 0.9063, 0.3594, 0.875, 0.3594, 0.875, 0.3594, 0.9063, 0.3438, 0.9062, 0.3438, 0.875, 0.3438, 0.875, 0.3438, 0.9062, 0.3281, 0.9062, 0.3281, 0.875, 0.3281, 0.875, 0.3281, 0.9062, 0.3125, 0.9062, 0.3125, 0.875, 0.3125, 0.875, 0.3125, 0.9062, 0.2969, 0.9062, 0.2969, 0.875, 0.2969, 0.875, 0.2969, 0.9062, 0.2812, 0.9062, 0.2812, 0.875, 0.2812, 0.875, 0.2812, 0.9062, 0.2656, 0.9062, 0.2656, 0.875, 0.2656, 0.875, 0.2656, 0.9062, 0.25, 0.9062, 0.25, 0.875, 0.25, 0.875, 0.25, 0.9062, 0.2344, 0.9062, 0.2344, 0.875, 0.2344, 0.875, 0.2344, 0.9062, 0.2188, 0.9062, 0.2188, 0.875, 0.2188, 0.875, 0.2188, 0.9062, 0.2031, 0.9062, 0.2031, 0.875, 0.2031, 0.875, 0.2031, 0.9062, 0.1875, 0.9062, 0.1875, 0.875, 0.1875, 0.875, 0.1875, 0.9062, 0.1719, 0.9062, 0.1719, 0.875, 0.1719, 0.875, 0.1719, 0.9062, 0.1562, 0.9062, 0.1562, 0.875, 0.1562, 0.875, 0.1562, 0.9062, 0.1406, 0.9062, 0.1406, 0.875, 0.1406, 0.875, 0.1406, 0.9062, 0.125, 0.9062, 0.125, 0.875, 0.125, 0.875, 0.125, 0.9062, 0.1094, 0.9063, 0.1094, 0.875, 0.1094, 0.875, 0.1094, 0.9063, 0.09375, 0.9062, 0.09375, 0.875, 0.09375, 0.875, 0.09375, 0.9062, 0.07812, 0.9062, 0.07812, 0.875, 0.07812, 0.875, 0.07812, 0.9062, 0.0625, 0.9062, 0.0625, 0.875, 0.0625, 0.875, 0.0625, 0.9062, 0.04688, 0.9062, 0.04688, 0.875, 0.04688, 0.875, 0.04688, 0.9062, 0.03125, 0.9062, 0.03125, 0.875, 0.03125, 0.875, 0.03125, 0.9062, 0.01562, 0.9062, 0.01562, 0.875, 0.01562, 0.875, 0.01562, 0.9062, 0.0, 0.9062, 0.0, 0.875, 0.01562, 0.9062, 0.01562, 0.9375, 0.0, 0.9375, 0.0, 0.9062, 0.03125, 0.9062, 0.03125, 0.9375, 0.01562, 0.9375, 0.01562, 0.9062, 0.04688, 0.9062, 0.04688, 0.9375, 0.03125, 0.9375, 0.03125, 0.9062, 0.0625, 0.9062, 0.0625, 0.9375, 0.04688, 0.9375, 0.04688, 0.9062, 0.07812, 0.9062, 0.07812, 0.9375, 0.0625, 0.9375, 0.0625, 0.9062, 0.09375, 0.9062, 0.09375, 0.9375, 0.07812, 0.9375, 0.07812, 0.9062, 0.1094, 0.9063, 0.1094, 0.9375, 0.09375, 0.9375, 0.09375, 0.9062, 0.125, 0.9062, 0.125, 0.9375, 0.1094, 0.9375, 0.1094, 0.9063, 0.1406, 0.9062, 0.1406, 0.9375, 0.125, 0.9375, 0.125, 0.9062, 0.1562, 0.9062, 0.1562, 0.9375, 0.1406, 0.9375, 0.1406, 0.9062, 0.1719, 0.9062, 0.1719, 0.9375, 0.1562, 0.9375, 0.1562, 0.9062, 0.1875, 0.9062, 0.1875, 0.9375, 0.1719, 0.9375, 0.1719, 0.9062, 0.2031, 0.9062, 0.2031, 0.9375, 0.1875, 0.9375, 0.1875, 0.9062, 0.2188, 0.9062, 0.2188, 0.9375, 0.2031, 0.9375, 0.2031, 0.9062, 0.2344, 0.9062, 0.2344, 0.9375, 0.2188, 0.9375, 0.2188, 0.9062, 0.25, 0.9062, 0.25, 0.9375, 0.2344, 0.9375, 0.2344, 0.9062, 0.2656, 0.9062, 0.2656, 0.9375, 0.25, 0.9375, 0.25, 0.9062, 0.2812, 0.9062, 0.2812, 0.9375, 0.2656, 0.9375, 0.2656, 0.9062, 0.2969, 0.9062, 0.2969, 0.9375, 0.2812, 0.9375, 0.2812, 0.9062, 0.3125, 0.9062, 0.3125, 0.9375, 0.2969, 0.9375, 0.2969, 0.9062, 0.3281, 0.9062, 0.3281, 0.9375, 0.3125, 0.9375, 0.3125, 0.9062, 0.3438, 0.9062, 0.3438, 0.9375, 0.3281, 0.9375, 0.3281, 0.9062, 0.3594, 0.9063, 0.3594, 0.9375, 0.3438, 0.9375, 0.3438, 0.9062, 0.375, 0.9062, 0.375, 0.9375, 0.3594, 0.9375, 0.3594, 0.9063, 0.3906, 0.9062, 0.3906, 0.9375, 0.375, 0.9375, 0.375, 0.9062, 0.4062, 0.9062, 0.4062, 0.9375, 0.3906, 0.9375, 0.3906, 0.9062, 0.4219, 0.9062, 0.4219, 0.9375, 0.4062, 0.9375, 0.4062, 0.9062, 0.4375, 0.9062, 0.4375, 0.9375, 0.4219, 0.9375, 0.4219, 0.9062, 0.4531, 0.9062, 0.4531, 0.9375, 0.4375, 0.9375, 0.4375, 0.9062, 0.4688, 0.9062, 0.4688, 0.9375, 0.4531, 0.9375, 0.4531, 0.9062, 0.4844, 0.9062, 0.4844, 0.9375, 0.4688, 0.9375, 0.4688, 0.9062, 0.5, 0.9062, 0.5, 0.9375, 0.4844, 0.9375, 0.4844, 0.9062, 0.5156, 0.9062, 0.5156, 0.9375, 0.5, 0.9375, 0.5, 0.9062, 0.5312, 0.9062, 0.5312, 0.9375, 0.5156, 0.9375, 0.5156, 0.9062, 0.5469, 0.9062, 0.5469, 0.9375, 0.5312, 0.9375, 0.5312, 0.9062, 0.5625, 0.9062, 0.5625, 0.9375, 0.5469, 0.9375, 0.5469, 0.9062, 0.5781, 0.9062, 0.5781, 0.9375, 0.5625, 0.9375, 0.5625, 0.9062, 0.5938, 0.9062, 0.5938, 0.9375, 0.5781, 0.9375, 0.5781, 0.9062, 0.6094, 0.9063, 0.6094, 0.9375, 0.5938, 0.9375, 0.5938, 0.9062, 0.625, 0.9062, 0.625, 0.9375, 0.6094, 0.9375, 0.6094, 0.9063, 0.6406, 0.9062, 0.6406, 0.9375, 0.625, 0.9375, 0.625, 0.9062, 0.6562, 0.9062, 0.6562, 0.9375, 0.6406, 0.9375, 0.6406, 0.9062, 0.6719, 0.9062, 0.6719, 0.9375, 0.6562, 0.9375, 0.6562, 0.9062, 0.6875, 0.9062, 0.6875, 0.9375, 0.6719, 0.9375, 0.6719, 0.9062, 0.7031, 0.9062, 0.7031, 0.9375, 0.6875, 0.9375, 0.6875, 0.9062, 0.7188, 0.9062, 0.7188, 0.9375, 0.7031, 0.9375, 0.7031, 0.9062, 0.7344, 0.9062, 0.7344, 0.9375, 0.7188, 0.9375, 0.7188, 0.9062, 0.75, 0.9062, 0.75, 0.9375, 0.7344, 0.9375, 0.7344, 0.9062, 0.7656, 0.9062, 0.7656, 0.9375, 0.75, 0.9375, 0.75, 0.9062, 0.7812, 0.9062, 0.7812, 0.9375, 0.7656, 0.9375, 0.7656, 0.9062, 0.7969, 0.9062, 0.7969, 0.9375, 0.7812, 0.9375, 0.7812, 0.9062, 0.8125, 0.9062, 0.8125, 0.9375, 0.7969, 0.9375, 0.7969, 0.9062, 0.8281, 0.9062, 0.8281, 0.9375, 0.8125, 0.9375, 0.8125, 0.9062, 0.8438, 0.9062, 0.8438, 0.9375, 0.8281, 0.9375, 0.8281, 0.9062, 0.8594, 0.9063, 0.8594, 0.9375, 0.8438, 0.9375, 0.8438, 0.9062, 0.875, 0.9062, 0.875, 0.9375, 0.8594, 0.9375, 0.8594, 0.9063, 0.8906, 0.9062, 0.8906, 0.9375, 0.875, 0.9375, 0.875, 0.9062, 0.9062, 0.9062, 0.9062, 0.9375, 0.8906, 0.9375, 0.8906, 0.9062, 0.9219, 0.9062, 0.9219, 0.9375, 0.9062, 0.9375, 0.9062, 0.9062, 0.9375, 0.9062, 0.9375, 0.9375, 0.9219, 0.9375, 0.9219, 0.9062, 0.9531, 0.9062, 0.9531, 0.9375, 0.9375, 0.9375, 0.9375, 0.9062, 0.9688, 0.9062, 0.9688, 0.9375, 0.9531, 0.9375, 0.9531, 0.9062, 0.9844, 0.9062, 0.9844, 0.9375, 0.9688, 0.9375, 0.9688, 0.9062, 1.0, 0.9062, 1.0, 0.9375, 0.9844, 0.9375, 0.9844, 0.9062, 0.6406, 0.9062, 0.6562, 0.9062, 0.6562, 0.9062, 0.6406, 0.9062, 0.7656, 0.9375, 0.75, 0.9375, 0.75, 0.9375, 0.7656, 0.9375, 0.625, 0.9062, 0.6406, 0.9062, 0.6406, 0.9062, 0.625, 0.9062, 0.7812, 0.9375, 0.7656, 0.9375, 0.7656, 0.9375, 0.7812, 0.9375, 0.6094, 0.9063, 0.625, 0.9062, 0.625, 0.9062, 0.6094, 0.9063, 0.7969, 0.9375, 0.7812, 0.9375, 0.7812, 0.9375, 0.7969, 0.9375, 0.5938, 0.9062, 0.6094, 0.9063, 0.6094, 0.9063, 0.5938, 0.9062, 0.8125, 0.9375, 0.7969, 0.9375, 0.7969, 0.9375, 0.8125, 0.9375, 0.5781, 0.9062, 0.5938, 0.9062, 0.5938, 0.9062, 0.5781, 0.9062, 0.01562, 0.9375, 0.0, 0.9375, 0.0, 0.9375, 0.01562, 0.9375, 0.8281, 0.9375, 0.8125, 0.9375, 0.8125, 0.9375, 0.8281, 0.9375, 0.5625, 0.9062, 0.5781, 0.9062, 0.5781, 0.9062, 0.5625, 0.9062, 0.03125, 0.9375, 0.01562, 0.9375, 0.01562, 0.9375, 0.03125, 0.9375, 0.8438, 0.9375, 0.8281, 0.9375, 0.8281, 0.9375, 0.8438, 0.9375, 0.5469, 0.9062, 0.5625, 0.9062, 0.5625, 0.9062, 0.5469, 0.9062, 0.04688, 0.9375, 0.03125, 0.9375, 0.03125, 0.9375, 0.04688, 0.9375, 0.8594, 0.9375, 0.8438, 0.9375, 0.8438, 0.9375, 0.8594, 0.9375, 0.5312, 0.9062, 0.5469, 0.9062, 0.5469, 0.9062, 0.5312, 0.9062, 0.0625, 0.9375, 0.04688, 0.9375, 0.04688, 0.9375, 0.0625, 0.9375, 0.875, 0.9375, 0.8594, 0.9375, 0.8594, 0.9375, 0.875, 0.9375, 0.5156, 0.9062, 0.5312, 0.9062, 0.5312, 0.9062, 0.5156, 0.9062, 0.07812, 0.9375, 0.0625, 0.9375, 0.0625, 0.9375, 0.07812, 0.9375, 0.8906, 0.9375, 0.875, 0.9375, 0.875, 0.9375, 0.8906, 0.9375, 0.5, 0.9062, 0.5156, 0.9062, 0.5156, 0.9062, 0.5, 0.9062, 0.09375, 0.9375, 0.07812, 0.9375, 0.07812, 0.9375, 0.09375, 0.9375, 0.9062, 0.9375, 0.8906, 0.9375, 0.8906, 0.9375, 0.9062, 0.9375, 0.4844, 0.9062, 0.5, 0.9062, 0.5, 0.9062, 0.4844, 0.9062, 0.1094, 0.9375, 0.09375, 0.9375, 0.09375, 0.9375, 0.1094, 0.9375, 0.9219, 0.9375, 0.9062, 0.9375, 0.9062, 0.9375, 0.9219, 0.9375, 0.4688, 0.9062, 0.4844, 0.9062, 0.4844, 0.9062, 0.4688, 0.9062, 0.125, 0.9375, 0.1094, 0.9375, 0.1094, 0.9375, 0.125, 0.9375, 0.9375, 0.9375, 0.9219, 0.9375, 0.9219, 0.9375, 0.9375, 0.9375, 0.4531, 0.9062, 0.4688, 0.9062, 0.4688, 0.9062, 0.4531, 0.9062, 0.1406, 0.9375, 0.125, 0.9375, 0.125, 0.9375, 0.1406, 0.9375, 0.9531, 0.9375, 0.9375, 0.9375, 0.9375, 0.9375, 0.9531, 0.9375, 0.4375, 0.9062, 0.4531, 0.9062, 0.4531, 0.9062, 0.4375, 0.9062, 0.1562, 0.9375, 0.1406, 0.9375, 0.1406, 0.9375, 0.1562, 0.9375, 0.9688, 0.9375, 0.9531, 0.9375, 0.9531, 0.9375, 0.9688, 0.9375, 0.4219, 0.9062, 0.4375, 0.9062, 0.4375, 0.9062, 0.4219, 0.9062, 0.1719, 0.9375, 0.1562, 0.9375, 0.1562, 0.9375, 0.1719, 0.9375, 0.9844, 0.9375, 0.9688, 0.9375, 0.9688, 0.9375, 0.9844, 0.9375, 0.4062, 0.9062, 0.4219, 0.9062, 0.4219, 0.9062, 0.4062, 0.9062, 0.1875, 0.9375, 0.1719, 0.9375, 0.1719, 0.9375, 0.1875, 0.9375, 1.0, 0.9375, 0.9844, 0.9375, 0.9844, 0.9375, 1.0, 0.9375, 0.3906, 0.9062, 0.4062, 0.9062, 0.4062, 0.9062, 0.3906, 0.9062, 0.2031, 0.9375, 0.1875, 0.9375, 0.1875, 0.9375, 0.2031, 0.9375, 0.375, 0.9062, 0.3906, 0.9062, 0.3906, 0.9062, 0.375, 0.9062, 0.2188, 0.9375, 0.2031, 0.9375, 0.2031, 0.9375, 0.2188, 0.9375, 0.3594, 0.9063, 0.375, 0.9062, 0.375, 0.9062, 0.3594, 0.9063, 0.2344, 0.9375, 0.2188, 0.9375, 0.2188, 0.9375, 0.2344, 0.9375, 0.3438, 0.9062, 0.3594, 0.9063, 0.3594, 0.9063, 0.3438, 0.9062, 0.25, 0.9375, 0.2344, 0.9375, 0.2344, 0.9375, 0.25, 0.9375, 0.3281, 0.9062, 0.3438, 0.9062, 0.3438, 0.9062, 0.3281, 0.9062, 0.2656, 0.9375, 0.25, 0.9375, 0.25, 0.9375, 0.2656, 0.9375, 0.3125, 0.9062, 0.3281, 0.9062, 0.3281, 0.9062, 0.3125, 0.9062, 0.2812, 0.9375, 0.2656, 0.9375, 0.2656, 0.9375, 0.2812, 0.9375, 0.2969, 0.9062, 0.3125, 0.9062, 0.3125, 0.9062, 0.2969, 0.9062, 0.2969, 0.9375, 0.2812, 0.9375, 0.2812, 0.9375, 0.2969, 0.9375, 0.2812, 0.9062, 0.2969, 0.9062, 0.2969, 0.9062, 0.2812, 0.9062, 0.3125, 0.9375, 0.2969, 0.9375, 0.2969, 0.9375, 0.3125, 0.9375, 0.2656, 0.9062, 0.2812, 0.9062, 0.2812, 0.9062, 0.2656, 0.9062, 0.3281, 0.9375, 0.3125, 0.9375, 0.3125, 0.9375, 0.3281, 0.9375, 0.25, 0.9062, 0.2656, 0.9062, 0.2656, 0.9062, 0.25, 0.9062, 0.3438, 0.9375, 0.3281, 0.9375, 0.3281, 0.9375, 0.3438, 0.9375, 0.8328, 0.8392, 0.832, 0.8087, 0.8338, 0.8087, 0.6655, 0.5758, 0.6655, 0.8115, 0.6655, 0.8115, 0.6655, 0.5758, 0.4988, 0.5758, 0.4988, 0.7984, 0.4988, 0.8115, 0.4988, 0.5758, 0.9988, 0.5758, 0.9988, 0.8115, 0.8345, 0.8115, 0.8345, 0.5758, 0.8321, 0.5758, 0.8321, 0.7984, 0.8321, 0.8115, 0.8321, 0.5758, 0.001202, 0.5758, 0.001202, 0.8115, -8.941e-08, 0.8115, -8.941e-08, 0.5758, 0.9563, 0.3709, 0.7515, 0.4891, 0.7515, 0.4891, 0.9563, 0.3709, 0.75, 0.488, 0.7485, 0.4891, 0.7515, 0.4891, 0.8359, 1.004, 0.9975, 1.004, 0.9969, 0.9203, 0.8364, 0.9203, 0.9561, 0.369, 0.9563, 0.3709, 0.9578, 0.3683, 0.6692, 1.004, 0.8308, 1.004, 0.8302, 0.9203, 0.6698, 0.9203, 0.9561, 0.131, 0.9578, 0.1317, 0.9563, 0.1291, 0.5025, 1.004, 0.6641, 1.004, 0.6636, 0.9203, 0.5031, 0.9203, 0.75, 0.012, 0.7515, 0.01087, 0.7485, 0.01087, 0.3359, 1.004, 0.4975, 1.004, 0.4969, 0.9203, 0.3364, 0.9203, 0.5439, 0.131, 0.5437, 0.1291, 0.5422, 0.1317, 0.1692, 1.004, 0.3308, 1.004, 0.3302, 0.9203, 0.1698, 0.9203, 0.5439, 0.369, 0.5422, 0.3683, 0.5437, 0.3709, 0.1655, 0.8115, 0.1655, 0.5758, 0.1679, 0.5758, 0.1679, 0.8115, 0.7515, 0.4891, 0.9563, 0.3709, 0.9561, 0.369, 0.75, 0.488, 0.4535, 0.3675, 0.25, 0.485, 0.04646, 0.3675, 0.04646, 0.1325, 0.25, 0.01498, 0.4535, 0.1325, -8.941e-08, 0.5758, -8.941e-08, 0.8115, -8.941e-08, 0.8115, -8.941e-08, 0.5758, 0.8303, 0.9242, 0.6697, 0.9242, 0.6697, 0.9242, 0.8303, 0.9242, 0.9578, 0.3683, 0.9578, 0.1317, 0.9561, 0.131, 0.9561, 0.369, 0.8315, 0.7984, 0.8321, 0.5758, 0.8345, 0.5758, 0.8352, 0.7984, 0.6637, 0.9242, 0.503, 0.9242, 0.503, 0.9242, 0.6637, 0.9242, 0.9563, 0.1291, 0.7515, 0.01087, 0.75, 0.012, 0.9561, 0.131, 0.6655, 0.8115, 0.6655, 0.5758, 0.6679, 0.5758, 0.6679, 0.8115, 0.497, 0.9242, 0.3363, 0.9242, 0.3363, 0.9242, 0.497, 0.9242, 0.7485, 0.01087, 0.5437, 0.1291, 0.5439, 0.131, 0.75, 0.012, 0.4982, 0.7984, 0.4988, 0.5758, 0.5012, 0.5758, 0.5018, 0.7984, 0.3303, 0.9242, 0.1697, 0.9242, 0.1697, 0.9242, 0.3303, 0.9242, 0.5422, 0.1317, 0.5422, 0.3683, 0.5439, 0.369, 0.5439, 0.131, 0.3321, 0.8115, 0.3321, 0.5758, 0.3345, 0.5758, 0.3345, 0.8115, 0.1655, 0.5758, 0.1655, 0.8115, 0.1655, 0.8115, 0.1655, 0.5758, 0.5437, 0.3709, 0.7485, 0.4891, 0.75, 0.488, 0.5439, 0.369, 0.9995, 0.8392, 1.001, 1.019, 0.9979, 1.019, 0.75, 0.488, 0.9561, 0.369, 0.9561, 0.131, 0.75, 0.012, 0.5439, 0.131, 0.5439, 0.369, 0.4988, 0.5758, 0.4988, 0.8115, 0.3345, 0.8115, 0.3345, 0.5758, 0.6662, 0.8392, 0.6674, 1.019, 0.6645, 1.019, 0.997, 0.9242, 0.8363, 0.9242, 0.8363, 0.9242, 0.997, 0.9242, 0.001202, 0.8115, 0.001202, 0.5758, 0.001202, 0.5758, 0.001202, 0.8115, 0.8321, 0.5758, 0.8321, 0.8115, 0.6679, 0.8115, 0.6679, 0.5758, 0.5437, 0.1291, 0.7485, 0.01087, 0.7485, 0.01087, 0.5437, 0.1291, 0.5012, 0.7984, 0.5012, 0.5758, 0.5012, 0.5758, 0.5012, 0.8115, 0.1662, 0.8392, 0.1674, 1.019, 0.1645, 1.019, 0.6655, 0.5758, 0.6655, 0.8115, 0.5012, 0.8115, 0.5012, 0.5758, 0.9578, 0.1317, 0.9578, 0.3683, 0.9578, 0.3683, 0.9578, 0.1317, 0.8345, 0.7984, 0.8345, 0.5758, 0.8345, 0.5758, 0.8345, 0.8115, 0.4995, 0.8392, 0.4986, 0.8087, 0.5005, 0.8087, 0.1655, 0.5758, 0.1655, 0.8115, 0.001202, 0.8115, 0.001202, 0.5758, 0.7515, 0.01087, 0.9563, 0.1291, 0.9563, 0.1291, 0.7515, 0.01087, 0.6679, 0.8115, 0.6679, 0.5758, 0.6679, 0.5758, 0.6679, 0.8115, 0.3328, 0.8392, 0.334, 1.019, 0.3312, 1.019, 0.3321, 0.5758, 0.3321, 0.8115, 0.1679, 0.8115, 0.1679, 0.5758, 0.7485, 0.4891, 0.5437, 0.3709, 0.5437, 0.3709, 0.7485, 0.4891, 0.1679, 0.8115, 0.1679, 0.5758, 0.1679, 0.5758, 0.1679, 0.8115, 0.1637, 0.9242, 0.002992, 0.9242, 0.002992, 0.9242, 0.1637, 0.9242, 0.3321, 0.5758, 0.3321, 0.8115, 0.3321, 0.8115, 0.3321, 0.5758, 0.5422, 0.3683, 0.5422, 0.1317, 0.5422, 0.1317, 0.5422, 0.3683, 0.3345, 0.8115, 0.3345, 0.5758, 0.3345, 0.5758, 0.3345, 0.8115, 0.003097, 1.0, 0.001728, 1.0, 0.0006942, 1.0, 0.001202, 0.9242, 0.9975, 0.9242, 0.997, 0.9242, 0.9988, 0.9242, 0.9988, 0.9242, 0.0008207, 0.9811, 0.0006942, 1.0, 0.001202, 0.9242, 0.002992, 0.9242, 0.8364, 1.0, 0.8351, 1.0, 0.834, 1.0, 0.8345, 0.9242, 0.8308, 1.004, 0.8303, 0.9242, 0.832, 0.8087, 0.8359, 1.004, 0.8345, 0.7984, 0.8363, 0.9242, 0.6698, 1.0, 0.6684, 1.0, 0.6674, 1.0, 0.6679, 0.9242, 0.6641, 1.004, 0.6637, 0.9242, 0.6655, 0.8115, 0.6674, 1.019, 0.6692, 1.004, 0.6645, 1.019, 0.6679, 0.8115, 0.6697, 0.9242, 0.5031, 1.0, 0.5017, 1.0, 0.5007, 1.0, 0.5012, 0.9242, 0.4975, 1.004, 0.497, 0.9242, 0.4986, 0.8087, 0.5025, 1.004, 0.5012, 0.7984, 0.503, 0.9242, 0.3364, 1.0, 0.3351, 1.0, 0.334, 1.0, 0.3345, 0.9242, 0.3308, 1.004, 0.3303, 0.9242, 0.3321, 0.8115, 0.334, 1.019, 0.3359, 1.004, 0.3312, 1.019, 0.3345, 0.8115, 0.3363, 0.9242, 0.1698, 1.0, 0.1684, 1.0, 0.1674, 1.0, 0.1679, 0.9242, 0.1641, 1.004, 0.1637, 0.9242, 0.1655, 0.8115, 0.1674, 1.019, 0.1692, 1.004, 0.1645, 1.019, 0.1679, 0.8115, 0.1697, 0.9242, 0.002536, 1.004, 0.003097, 0.9203, 0.001202, 0.9242, 0.0006942, 1.0, 0.9969, 0.9203, 0.9975, 1.004, 1.001, 1.019, 0.9995, 0.8392, 0.9988, 0.9242, 1.0, 0.9242, 0.9979, 1.019, 1.001, 1.019, 0.8359, 1.004, 0.8364, 0.9203, 0.8328, 0.8392, 0.8338, 0.8087, 0.8302, 0.9203, 0.8308, 1.004, 0.832, 0.8087, 0.8328, 0.8392, 0.6692, 1.004, 0.6698, 0.9203, 0.6662, 0.8392, 0.6645, 1.019, 0.6636, 0.9203, 0.6641, 1.004, 0.6674, 1.019, 0.6662, 0.8392, 0.6655, 0.8115, 0.6679, 0.8115, 0.6645, 1.019, 0.6674, 1.019, 0.5025, 1.004, 0.5031, 0.9203, 0.4995, 0.8392, 0.5005, 0.8087, 0.4969, 0.9203, 0.4975, 1.004, 0.4986, 0.8087, 0.4995, 0.8392, 0.3359, 1.004, 0.3364, 0.9203, 0.3328, 0.8392, 0.3312, 1.019, 0.3302, 0.9203, 0.3308, 1.004, 0.334, 1.019, 0.3328, 0.8392, 0.3321, 0.8115, 0.3345, 0.8115, 0.3312, 1.019, 0.334, 1.019, 0.1692, 1.004, 0.1698, 0.9203, 0.1662, 0.8392, 0.1645, 1.019, 0.1636, 0.9203, 0.1641, 1.004, 0.1674, 1.019, 0.1662, 0.8392, 0.1655, 0.8115, 0.1679, 0.8115, 0.1645, 1.019, 0.1674, 1.019, 0.8363, 0.9242, 0.997, 0.9242, 0.9975, 1.004, 0.8359, 1.004, 0.9983, 1.0, 0.8351, 1.0, 0.8364, 0.9203, 0.9969, 0.9203, 0.6697, 0.9242, 0.8303, 0.9242, 0.8308, 1.004, 0.6692, 1.004, 0.8316, 1.0, 0.6684, 1.0, 0.6698, 0.9203, 0.8302, 0.9203, 0.503, 0.9242, 0.6637, 0.9242, 0.6641, 1.004, 0.5025, 1.004, 0.6649, 1.0, 0.5017, 1.0, 0.5031, 0.9203, 0.6636, 0.9203, 0.3363, 0.9242, 0.497, 0.9242, 0.4975, 1.004, 0.3359, 1.004, 0.4983, 1.0, 0.3351, 1.0, 0.3364, 0.9203, 0.4969, 0.9203, 0.1697, 0.9242, 0.3303, 0.9242, 0.3308, 1.004, 0.1692, 1.004, 0.3316, 1.0, 0.1684, 1.0, 0.1698, 0.9203, 0.3302, 0.9203, 0.002992, 0.9242, 0.1637, 0.9242, 0.1641, 1.004, 0.002536, 1.004, 0.1649, 1.0, 0.001728, 1.0, 0.003097, 0.9203, 0.1636, 0.9203, 0.8345, 0.8115, 0.9988, 0.8115, 0.997, 0.9242, 0.8363, 0.9242, 0.8363, 0.9242, 0.8363, 0.9242, 0.8345, 0.7984, 0.8345, 0.8115, 0.997, 0.9242, 0.997, 0.9242, 0.9988, 0.9242, 0.9988, 0.9242, 0.3345, 0.8115, 0.4988, 0.8115, 0.497, 0.9242, 0.3363, 0.9242, 0.3345, 0.8115, 0.3345, 0.8115, 0.3363, 0.9242, 0.3363, 0.9242, 0.4988, 0.8115, 0.4988, 0.7984, 0.497, 0.9242, 0.497, 0.9242, 0.6679, 0.8115, 0.8321, 0.8115, 0.8303, 0.9242, 0.6697, 0.9242, 0.6679, 0.8115, 0.6679, 0.8115, 0.6697, 0.9242, 0.6697, 0.9242, 0.8321, 0.8115, 0.8321, 0.7984, 0.8303, 0.9242, 0.8303, 0.9242, 0.5012, 0.8115, 0.6655, 0.8115, 0.6637, 0.9242, 0.503, 0.9242, 0.5012, 0.7984, 0.5012, 0.8115, 0.503, 0.9242, 0.503, 0.9242, 0.6655, 0.8115, 0.6655, 0.8115, 0.6637, 0.9242, 0.6637, 0.9242, 0.001202, 0.8115, 0.1655, 0.8115, 0.1637, 0.9242, 0.002992, 0.9242, 0.001202, 0.8115, 0.001202, 0.8115, 0.002992, 0.9242, 0.002992, 0.9242, 0.1655, 0.8115, 0.1655, 0.8115, 0.1637, 0.9242, 0.1637, 0.9242, 0.1679, 0.8115, 0.3321, 0.8115, 0.3303, 0.9242, 0.1697, 0.9242, 0.1697, 0.9242, 0.1697, 0.9242, 0.1679, 0.8115, 0.1679, 0.8115, 0.3321, 0.8115, 0.3321, 0.8115, 0.3303, 0.9242, 0.3303, 0.9242, 0.002536, 1.004, 0.1641, 1.004, 0.1636, 0.9203, 0.003097, 0.9203])
me_cylinder.materials.append(mat_material_001)
me_cylinder.materials.append(mat_material_002)
me_cylinder.update()

# ---- objects
ob_light = bpy.data.objects.new('Light', light_light)
ob_camera = bpy.data.objects.new('Camera', cam_camera)
ob_cylinder = bpy.data.objects.new('Cylinder', me_cylinder)

# ---- transforms, parenting, visibility, modifiers, constraints
ob_light.location = (4.076, 1.005, 5.904)
ob_light.rotation_euler = (0.6503, 0.05522, 1.866)
ob_light.lock_rotations_4d = False
ob_light.empty_display_type = 'ARROWS'
ob_light.color = (0.0, 0.0, 0.0, 0.0)
ob_light.lineart.crease_threshold = 0.0
ob_camera.location = (7.359, -6.926, 4.958)
ob_camera.rotation_euler = (1.109, 0.0, 0.8149)
ob_camera.lock_rotations_4d = False
ob_camera.empty_display_type = 'ARROWS'
ob_camera.color = (0.0, 0.0, 0.0, 0.0)
ob_camera.display_type = 'WIRE'
ob_camera.lineart.crease_threshold = 0.0
ob_cylinder.location = (0.0, 0.0, 0.0)
ob_cylinder.scale = (1.0, 1.0, 2.978)

# ---- collection membership
col_collection.objects.link(ob_light)
col_collection.objects.link(ob_camera)
col_collection.objects.link(ob_cylinder)

# ---- scene / render settings (as saved in the file)
scene.camera = ob_camera
scene.frame_start = 1; scene.frame_end = 250; scene.frame_set(1)
scene.render.engine = 'BLENDER_EEVEE_NEXT'
scene.cycles.sampling_pattern = 'TABULATED_SOBOL'
scene.cycles.use_light_tree = False
scene.view_settings.view_transform = 'Filmic'
bpy.context.view_layer.update()

